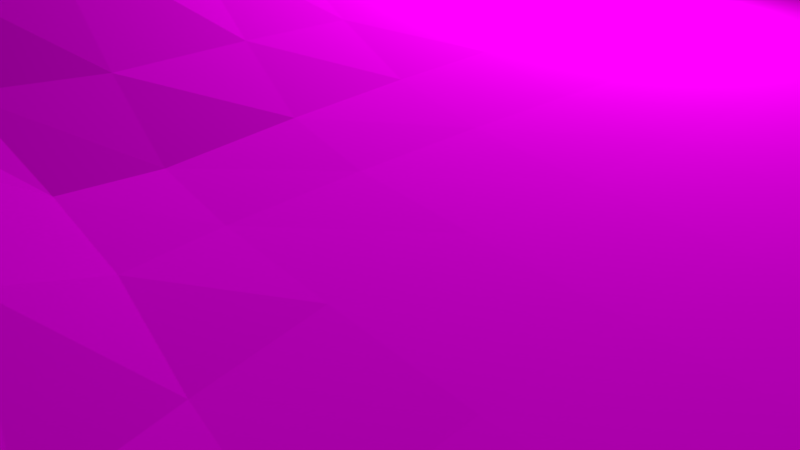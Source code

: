 # Source: ground_.blend  (saved by Blender 2.78.0; exported with 4.5.12 LTS)
import bpy
from mathutils import Matrix  # noqa: F401  (used for matrix-valued properties, if any)

bpy.ops.wm.read_factory_settings(use_empty=True)
scene = bpy.context.scene
scene.name = 'Scene'

# ---- collections
col_collection_1 = bpy.data.collections.new('Collection 1'); scene.collection.children.link(col_collection_1)

# ---- images (referenced by path relative to the original .blend; pixels are not part of the script)
import os
ASSET_DIR = os.environ.get("B2B_ASSET_DIR", "")  # directory of the original .blend (textures are referenced by path, not embedded)
HERE = os.path.dirname(os.path.abspath(__file__))  # packed textures are extracted next to this script under _unpacked/

def load_image(name, relpath, width, height, colorspace="sRGB"):
    """Load a texture the original file referenced (path relative to the .blend, or extracted next to this script)."""
    p = next((c for c in (os.path.join(HERE, relpath), os.path.join(ASSET_DIR, relpath)) if relpath and os.path.exists(c)), "")
    if p:
        img = bpy.data.images.load(p, check_existing=True)
        img.name = name
    else:  # same state as the original file: an image datablock whose file is absent (Cycles renders it pink)
        img = bpy.data.images.new(name, width, height)
        img.source = "FILE"
        img.filepath = "//" + (relpath or name)
    img.colorspace_settings.name = colorspace
    return img
img_ground_rock_bump2_jpg = load_image('ground_rock_bump2.jpg', 'ground_rock_bump2.jpg', 1024, 1024, 'sRGB')
img_ground_rock_jpg = load_image('ground_rock.jpg', 'ground_rock.jpg', 1024, 1024, 'sRGB')
img_photos_2015_09_18_fst_268xz403exj_jpg = load_image('photos-2015-09-18-fst_268xz403exj.jpg', 'photos-2015-09-18-fst_268xz403exj.jpg', 1024, 1024, 'sRGB')

# ---- materials (node trees are filled in below, after node groups)
mat_ground = bpy.data.materials.new('Ground')
mat_ground.alpha_threshold = 0.0
mat_ground.roughness = 0.5
mat_ground_001 = bpy.data.materials.new('Ground.001')
mat_ground_001.alpha_threshold = 0.0
mat_ground_001.roughness = 0.5

# ---- material node trees
mat_ground.use_nodes = True; mat_ground.node_tree.nodes.clear()
_N = mat_ground.node_tree.nodes; _L = mat_ground.node_tree.links
n0 = _N.new('ShaderNodeTexCoord'); n0.name = 'Texture Coordinate'; n0.location = (-180, 360)
n1 = _N.new('ShaderNodeMapping'); n1.name = 'Mapping'; n1.location = (0, 360)
n1.inputs[2].default_value = (0.001745, 0.0, 0.0)
n1.inputs[3].default_value = (5.0, 5.0, 0.0)
n2 = _N.new('ShaderNodeTexImage'); n2.name = 'Image Texture.001'; n2.location = (380, 40)
n2.width = 140
n2.image = img_ground_rock_bump2_jpg
n3 = _N.new('ShaderNodeNormalMap'); n3.name = 'Normal Map'; n3.location = (660, 20)
n3.inputs[0].default_value = -5.0
n4 = _N.new('ShaderNodeTexImage'); n4.name = 'Image Texture'; n4.location = (360, 340)
n4.width = 140
n4.image = img_ground_rock_jpg
n5 = _N.new('ShaderNodeRGBToBW'); n5.name = 'RGB to BW'; n5.location = (580, 520)
n6 = _N.new('ShaderNodeOutputMaterial'); n6.name = 'Material Output'; n6.location = (1520, 300)
n7 = _N.new('ShaderNodeBsdfDiffuse'); n7.name = 'Diffuse BSDF'; n7.location = (1080, 200)
n8 = _N.new('ShaderNodeMixShader'); n8.name = 'Mix Shader'; n8.location = (1340, 440)
n9 = _N.new('ShaderNodeValToRGB'); n9.name = 'ColorRamp'; n9.location = (900, 680)
n9.width = 263
while len(n9.color_ramp.elements) > 1: n9.color_ramp.elements.remove(n9.color_ramp.elements[-1])
n9.color_ramp.elements[0].position = 0.1187; n9.color_ramp.elements[0].color = (0.0, 0.0, 0.0, 1.0)
_e = n9.color_ramp.elements.new(0.4493); _e.color = (1.0, 1.0, 1.0, 1.0)
n10 = _N.new('ShaderNodeRGBCurve'); n10.name = 'RGB Curves'; n10.location = (580, 380)
_c = n10.mapping.curves[3]
while len(_c.points) > 2: _c.points.remove(_c.points[-1])
_c.points[0].location = (0.0, 0.0); _c.points[0].handle_type = 'AUTO'
_c.points[1].location = (0.79091, 0.88125); _c.points[1].handle_type = 'AUTO'
_p = _c.points.new(1.0, 1.0); _p.handle_type = 'AUTO'
n10.mapping.update()
n11 = _N.new('ShaderNodeBsdfAnisotropic'); n11.name = 'Glossy BSDF'; n11.location = (1080, 460)
n11.width = 130
n11.distribution = 'GGX'
n11.inputs[1].default_value = 0.1826
n12 = _N.new('ShaderNodeDisplacement'); n12.name = 'Displacement'; n12.location = (0, 0)
n12.inputs[1].default_value = 0.0
n12.inputs[2].default_value = 0.1
_L.new(n4.outputs[0], n10.inputs[1])
_L.new(n10.outputs[0], n7.inputs[0])
_L.new(n8.outputs[0], n6.inputs[0])
_L.new(n1.outputs[0], n4.inputs[0])
_L.new(n0.outputs[0], n1.inputs[0])
_L.new(n2.outputs[0], n3.inputs[1])
_L.new(n3.outputs[0], n7.inputs[2])
_L.new(n3.outputs[0], n11.inputs[4])
_L.new(n1.outputs[0], n2.inputs[0])
_L.new(n4.outputs[0], n5.inputs[0])
_L.new(n5.outputs[0], n9.inputs[0])
_L.new(n7.outputs[0], n8.inputs[2])
_L.new(n10.outputs[0], n11.inputs[0])
_L.new(n11.outputs[0], n8.inputs[1])
_L.new(n9.outputs[1], n8.inputs[0])
_L.new(n10.outputs[0], n12.inputs[0])
_L.new(n12.outputs[0], n6.inputs[2])
n6.is_active_output = True
mat_ground_001.use_nodes = True; mat_ground_001.node_tree.nodes.clear()
_N = mat_ground_001.node_tree.nodes; _L = mat_ground_001.node_tree.links
n0 = _N.new('ShaderNodeOutputMaterial'); n0.name = 'Material Output'; n0.location = (300, 300)
n1 = _N.new('ShaderNodeTexImage'); n1.name = 'Image Texture'; n1.location = (-240, 360)
n1.width = 140
n1.image = img_photos_2015_09_18_fst_268xz403exj_jpg
n2 = _N.new('ShaderNodeBsdfDiffuse'); n2.name = 'Diffuse BSDF'; n2.location = (40, 340)
_L.new(n2.outputs[0], n0.inputs[0])
_L.new(n1.outputs[0], n2.inputs[0])
n0.is_active_output = True

# ---- world
world_world = bpy.data.worlds.new('World'); scene.world = world_world
world_world.color = (0.05088, 0.05088, 0.05088)
world_world.use_sun_shadow = False
world_world.sun_shadow_jitter_overblur = 0.0
world_world.cycles.sampling_method = 'MANUAL'

# ---- cameras
cam_camera = bpy.data.cameras.new('Camera')
cam_camera.clip_end = 100.0
cam_camera.lens = 35.0
cam_camera.sensor_width = 32.0
cam_camera.sensor_height = 18.0
cam_camera.ortho_scale = 7.314
cam_camera.dof.focus_distance = 0.0

# ---- lights
light_area_001 = bpy.data.lights.new('Area.001', 'AREA')
light_area_001.transmission_factor = 0.0
light_area_001.energy = 785.4
light_area_001.shadow_buffer_clip_start = 0.5
light_area_001.shadow_soft_size = 0.1
light_area_001.shadow_maximum_resolution = 0.006
light_area_001.use_absolute_resolution = True
light_area_001.size = 0.1
light_area_001.size_y = 0.1
light_sun = bpy.data.lights.new('Sun', 'SUN')
light_sun.transmission_factor = 0.0
light_sun.angle = 0.09393
light_sun.energy = 1.0
light_sun.shadow_buffer_clip_start = 0.5
light_sun.shadow_soft_size = 0.047
light_sun.shadow_cascade_max_distance = 1000.0

# ---- meshes
me_plane_001 = bpy.data.meshes.new('Plane.001')
me_plane_001.from_pydata([(-3.06, -3.06, 0.1216), (3.06, -3.06, 0.0), (-3.06, 3.06, 0.0), (3.06, 3.06, 0.02581), (-3.06, 2.504, 0.0008776), (-3.06, 1.947, 0.01545), (-3.06, 1.391, 0.0405), (-3.06, 0.8345, 0.06683), (-3.06, 0.2782, 0.08646), (-3.06, -0.2782, 0.09371), (-3.06, -0.8345, 0.113), (-3.06, -1.391, 0.1827), (-3.06, -1.947, 0.2392), (-3.06, -2.504, 0.2157), (-2.504, -3.06, 0.2683), (-1.947, -3.06, 0.4544), (-1.391, -3.06, 0.5202), (-0.8345, -3.06, 0.3985), (-0.2782, -3.06, 0.1618), (0.2782, -3.06, 0.01376), (0.8345, -3.06, 0.0008776), (1.391, -3.06, 0.0), (1.947, -3.06, 0.0), (2.504, -3.06, 0.0), (3.06, -2.504, 0.0), (3.06, -1.947, 0.0), (3.06, -1.391, 0.0), (3.06, -0.8345, 0.0), (3.06, -0.2782, 0.0), (3.06, 0.2782, 0.0), (3.06, 0.8345, 0.0), (3.06, 1.391, 0.0), (3.06, 1.947, 0.0), (3.06, 2.504, 0.02581), (2.504, 3.06, 0.5781), (1.947, 3.06, 0.5781), (1.391, 3.06, 0.02581), (0.8345, 3.06, 0.0), (0.2782, 3.06, 0.0), (-0.2782, 3.06, 0.0003744), (-0.8345, 3.06, 0.001595), (-1.391, 3.06, 0.001595), (-1.947, 3.06, 0.0003744), (-2.504, 3.06, 0.0), (-2.504, -2.504, 0.4135), (-2.504, -1.947, 0.3975), (-2.504, -1.391, 0.2747), (-2.504, -0.8345, 0.2593), (-2.504, -0.2782, 0.2457), (-2.504, 0.2782, 0.1531), (-2.504, 0.8345, 0.1095), (-2.504, 1.391, 0.07303), (-2.504, 1.947, 0.03611), (-2.504, 2.504, 0.008513), (-1.947, -2.504, 0.6223), (-1.947, -1.947, 0.5704), (-1.947, -1.391, 0.4187), (-1.947, -0.8345, 0.5092), (-1.947, -0.2782, 0.4968), (-1.947, 0.2782, 0.2906), (-1.947, 0.8345, 0.1756), (-1.947, 1.391, 0.1013), (-1.947, 1.947, 0.05538), (-1.947, 2.504, 0.01825), (-1.391, -2.504, 0.6794), (-1.391, -1.947, 0.6152), (-1.391, -1.391, 0.4874), (-1.391, -0.8345, 0.5275), (-1.391, -0.2782, 0.5025), (-1.391, 0.2782, 0.3655), (-1.391, 0.8345, 0.2342), (-1.391, 1.391, 0.1203), (-1.391, 1.947, 0.06683), (-1.391, 2.504, 0.02461), (-0.8345, -2.504, 0.5224), (-0.8345, -1.947, 0.5509), (-0.8345, -1.391, 0.6526), (-0.8345, -0.8345, 0.6635), (-0.8345, -0.2782, 0.5009), (-0.8345, 0.2782, 0.3653), (-0.8345, 0.8345, 0.2342), (-0.8345, 1.391, 0.1203), (-0.8345, 1.947, 0.06683), (-0.8345, 2.504, 0.02461), (-0.2782, -2.504, 0.2911), (-0.2782, -1.947, 0.4847), (-0.2782, -1.391, 0.5212), (-0.2782, -0.8345, 0.535), (-0.2782, -0.2782, 0.3895), (-0.2782, 0.2782, 0.2713), (-0.2782, 0.8345, 0.1756), (-0.2782, 1.391, 0.1013), (-0.2782, 1.947, 0.05538), (-0.2782, 2.504, 0.01825), (0.2782, -2.504, 0.2332), (0.2782, -1.947, 0.5199), (0.2782, -1.391, 0.3196), (0.2782, -0.8345, 0.1681), (0.2782, -0.2782, 0.1756), (0.2782, 0.2782, 0.1531), (0.2782, 0.8345, 0.1095), (0.2782, 1.391, 0.07303), (0.2782, 1.947, 0.03611), (0.2782, 2.504, 0.008513), (0.8345, -2.504, 0.07386), (0.8345, -1.947, 0.2322), (0.8345, -1.391, 0.1263), (0.8345, -0.8345, 0.08646), (0.8345, -0.2782, 0.09371), (0.8345, 0.2782, 0.08646), (0.8345, 0.8345, 0.06683), (0.8345, 1.391, 0.0405), (0.8345, 1.947, 0.01545), (0.8345, 2.504, 0.0008776), (1.391, -2.504, 0.001595), (1.391, -1.947, 0.0129), (1.391, -1.391, 0.02818), (1.391, -0.8345, 0.0405), (1.391, -0.2782, 0.04517), (1.391, 0.2782, 0.0405), (1.391, 0.8345, 0.02818), (1.391, 1.391, 0.0129), (1.391, 1.947, 0.001595), (1.391, 2.504, 0.02581), (1.947, -2.504, 0.0), (1.947, -1.947, 8.319e-05), (1.947, -1.391, 0.003687), (1.947, -0.8345, 0.008513), (1.947, -0.2782, 0.01059), (1.947, 0.2782, 0.008513), (1.947, 0.8345, 0.003687), (1.947, 1.391, 8.319e-05), (1.947, 1.947, 0.02581), (1.947, 2.504, 0.5781), (2.504, -2.504, 0.0), (2.504, -1.947, 0.0), (2.504, -1.391, 0.0), (2.504, -0.8345, 0.0), (2.504, -0.2782, 0.0), (2.504, 0.2782, 0.0), (2.504, 0.8345, 0.0), (2.504, 1.391, 0.0), (2.504, 1.947, 0.02581), (2.504, 2.504, 0.5781), (-3.06, -2.782, 0.1748), (2.782, -3.06, 0.0), (3.06, 2.782, 0.04954), (-2.782, 3.06, 0.0), (-3.06, 2.782, 0.0), (-3.06, 2.225, 0.006252), (-3.06, 1.669, 0.02726), (-3.06, 1.113, 0.05404), (-3.06, 0.5564, 0.07791), (-3.06, -8.234e-08, 0.09186), (-3.06, -0.5564, 0.09449), (-3.06, -1.113, 0.1453), (-3.06, -1.669, 0.2177), (-3.06, -2.225, 0.2383), (-2.782, -3.06, 0.1807), (-2.225, -3.06, 0.3674), (-1.669, -3.06, 0.51), (-1.113, -3.06, 0.483), (-0.5564, -3.06, 0.2823), (5.917e-08, -3.06, 0.0665), (0.5564, -3.06, 0.004011), (1.113, -3.06, 0.0), (1.669, -3.06, 0.0), (2.225, -3.06, 0.0), (3.06, -2.782, 0.0), (3.06, -2.225, 0.0), (3.06, -1.669, 0.0), (3.06, -1.113, 0.0), (3.06, -0.5564, 0.0), (3.06, 3.925e-08, 0.0), (3.06, 0.5564, 0.0), (3.06, 1.113, 0.0), (3.06, 1.669, 0.0), (3.06, 2.225, 0.0004143), (2.782, 3.06, 0.2617), (2.225, 3.06, 0.7209), (1.669, 3.06, 0.2617), (1.113, 3.06, 0.0), (0.5564, 3.06, 0.0), (-6.243e-08, 3.06, 2.182e-06), (-0.5564, 3.06, 0.001037), (-1.113, 3.06, 0.001809), (-1.669, 3.06, 0.001037), (-2.225, 3.06, 2.182e-06), (-2.504, 2.782, 0.001396), (-2.504, -2.782, 0.3564), (-2.504, -2.225, 0.4274), (-2.504, -1.669, 0.3381), (-2.504, -1.113, 0.2545), (-2.504, -0.5564, 0.262), (-2.504, 3.925e-08, 0.1961), (-2.504, 0.5564, 0.1308), (-2.504, 1.113, 0.09186), (-2.504, 1.669, 0.05404), (-2.504, 2.225, 0.02051), (-1.947, 2.782, 0.006252), (-1.947, -2.782, 0.5635), (-1.947, -2.225, 0.6234), (-1.947, -1.669, 0.4835), (-1.947, -1.113, 0.4423), (-1.947, -0.5564, 0.5425), (-1.947, 3.925e-08, 0.3993), (-1.947, 0.5564, 0.2258), (-1.947, 1.113, 0.1308), (-1.947, 1.669, 0.07791), (-1.947, 2.225, 0.03506), (-1.391, 2.782, 0.01005), (-1.391, -2.782, 0.6284), (-1.391, -2.225, 0.6722), (-1.391, -1.669, 0.5484), (-1.391, -1.113, 0.4821), (-1.391, -0.5564, 0.541), (-1.391, 3.925e-08, 0.4384), (-1.391, 0.5564, 0.3032), (-1.391, 1.113, 0.1696), (-1.391, 1.669, 0.09186), (-1.391, 2.225, 0.04397), (-0.8345, 2.782, 0.01005), (-0.8345, -2.782, 0.4811), (-0.8345, -2.225, 0.5288), (-0.8345, -1.669, 0.5899), (-0.8345, -1.113, 0.6856), (-0.8345, -0.5564, 0.5832), (-0.8345, 3.925e-08, 0.4211), (-0.8345, 0.5564, 0.3032), (-0.8345, 1.113, 0.1696), (-0.8345, 1.669, 0.09186), (-0.8345, 2.225, 0.04397), (-0.2782, 2.782, 0.006252), (-0.2782, -2.782, 0.2099), (-0.2782, -2.225, 0.3932), (-0.2782, -1.669, 0.5119), (-0.2782, -1.113, 0.5479), (-0.2782, -0.5564, 0.4623), (-0.2782, 3.925e-08, 0.3145), (-0.2782, 0.5564, 0.2258), (-0.2782, 1.113, 0.1308), (-0.2782, 1.669, 0.07791), (-0.2782, 2.225, 0.03506), (0.2782, 2.782, 0.001396), (0.2782, -2.782, 0.06659), (0.2782, -2.225, 0.4195), (0.2782, -1.669, 0.468), (0.2782, -1.113, 0.1839), (0.2782, -0.5564, 0.1783), (0.2782, 3.925e-08, 0.1696), (0.2782, 0.5564, 0.1308), (0.2782, 1.113, 0.09186), (0.2782, 1.669, 0.05404), (0.2782, 2.225, 0.02051), (0.8345, 2.782, 0.0), (0.8345, -2.782, 0.006565), (0.8345, -2.225, 0.1767), (0.8345, -1.669, 0.2044), (0.8345, -1.113, 0.07832), (0.8345, -0.5564, 0.09186), (0.8345, 3.925e-08, 0.09186), (0.8345, 0.5564, 0.07791), (0.8345, 1.113, 0.05404), (0.8345, 1.669, 0.02726), (0.8345, 2.225, 0.006252), (1.391, 2.782, 0.04954), (1.391, -2.782, 0.0), (1.391, -2.225, 0.006252), (1.391, -1.669, 0.02051), (1.391, -1.113, 0.03506), (1.391, -0.5564, 0.04397), (1.391, 3.925e-08, 0.04397), (1.391, 0.5564, 0.03506), (1.391, 1.113, 0.02051), (1.391, 1.669, 0.006252), (1.391, 2.225, 0.0004143), (1.947, 2.782, 0.7209), (1.947, -2.782, 0.0), (1.947, -2.225, 0.0), (1.947, -1.669, 0.001396), (1.947, -1.113, 0.006252), (1.947, -0.5564, 0.01005), (1.947, 3.925e-08, 0.01005), (1.947, 0.5564, 0.006252), (1.947, 1.113, 0.001396), (1.947, 1.669, 0.0), (1.947, 2.225, 0.2617), (2.504, 2.782, 0.7209), (2.504, -2.782, 0.0), (2.504, -2.225, 0.0), (2.504, -1.669, 0.0), (2.504, -1.113, 0.0), (2.504, -0.5564, 0.0), (2.504, 3.925e-08, 0.0), (2.504, 0.5564, 0.0), (2.504, 1.113, 0.0), (2.504, 1.669, 0.0), (2.504, 2.225, 0.2617), (-2.782, -2.504, 0.3012), (-2.782, -1.947, 0.3058), (-2.782, -1.391, 0.2283), (-2.782, -0.8345, 0.1507), (-2.782, -0.2782, 0.132), (-2.782, 0.2782, 0.1118), (-2.782, 0.8345, 0.08824), (-2.782, 1.391, 0.05674), (-2.782, 1.947, 0.02547), (-2.782, 2.504, 0.004011), (-2.225, -2.504, 0.5276), (-2.225, -1.947, 0.4921), (-2.225, -1.391, 0.3458), (-2.225, -0.8345, 0.4022), (-2.225, -0.2782, 0.3893), (-2.225, 0.2782, 0.2205), (-2.225, 0.8345, 0.139), (-2.225, 1.391, 0.08824), (-2.225, 1.947, 0.04638), (-2.225, 2.504, 0.01351), (-1.669, -2.504, 0.6782), (-1.669, -1.947, 0.6155), (-1.669, -1.391, 0.4594), (-1.669, -0.8345, 0.5403), (-1.669, -0.2782, 0.5293), (-1.669, 0.2782, 0.3381), (-1.669, 0.8345, 0.2099), (-1.669, 1.391, 0.1118), (-1.669, 1.947, 0.06239), (-1.669, 2.504, 0.0221), (-1.113, -2.504, 0.6223), (-1.113, -1.947, 0.5907), (-1.113, -1.391, 0.5764), (-1.113, -0.8345, 0.5773), (-1.113, -0.2782, 0.4856), (-1.113, 0.2782, 0.3794), (-1.113, 0.8345, 0.243), (-1.113, 1.391, 0.1236), (-1.113, 1.947, 0.06835), (-1.113, 2.504, 0.02547), (-0.5564, -2.504, 0.3859), (-0.5564, -1.947, 0.4754), (-0.5564, -1.391, 0.6306), (-0.5564, -0.8345, 0.6666), (-0.5564, -0.2782, 0.4755), (-0.5564, 0.2782, 0.3265), (-0.5564, 0.8345, 0.2099), (-0.5564, 1.391, 0.1118), (-0.5564, 1.947, 0.06239), (-0.5564, 2.504, 0.0221), (5.917e-08, -2.504, 0.264), (2.877e-08, -1.947, 0.5174), (2.877e-08, -1.391, 0.4178), (2.877e-08, -0.8345, 0.3281), (-1.632e-09, -0.2782, 0.2708), (-1.632e-09, 0.2782, 0.2099), (-1.632e-09, 0.8345, 0.139), (-1.632e-09, 1.391, 0.08824), (-3.203e-08, 1.947, 0.04638), (-6.243e-08, 2.504, 0.01351), (0.5564, -2.504, 0.1748), (0.5564, -1.947, 0.4199), (0.5564, -1.391, 0.2388), (0.5564, -0.8345, 0.1118), (0.5564, -0.2782, 0.1236), (0.5564, 0.2782, 0.1118), (0.5564, 0.8345, 0.08824), (0.5564, 1.391, 0.05674), (0.5564, 1.947, 0.02547), (0.5564, 2.504, 0.004011), (1.113, -2.504, 0.007428), (1.113, -1.947, 0.06398), (1.113, -1.391, 0.04677), (1.113, -0.8345, 0.06239), (1.113, -0.2782, 0.06835), (1.113, 0.2782, 0.06239), (1.113, 0.8345, 0.04638), (1.113, 1.391, 0.02547), (1.113, 1.947, 0.007113), (1.113, 2.504, 0.0), (1.669, -2.504, 0.0), (1.669, -1.947, 0.004011), (1.669, -1.391, 0.01351), (1.669, -0.8345, 0.0221), (1.669, -0.2782, 0.02547), (1.669, 0.2782, 0.0221), (1.669, 0.8345, 0.01351), (1.669, 1.391, 0.004011), (1.669, 1.947, 0.0004143), (1.669, 2.504, 0.2617), (2.225, -2.504, 0.0), (2.225, -1.947, 0.0), (2.225, -1.391, 2.182e-06), (2.225, -0.8345, 0.001037), (2.225, -0.2782, 0.001809), (2.225, 0.2782, 0.001037), (2.225, 0.8345, 2.182e-06), (2.225, 1.391, 0.0), (2.225, 1.947, 0.04954), (2.225, 2.504, 0.7209), (2.782, -2.504, 0.0), (2.782, -1.947, 0.0), (2.782, -1.391, 0.0), (2.782, -0.8345, 0.0), (2.782, -0.2782, 0.0), (2.782, 0.2782, 0.0), (2.782, 0.8345, 0.0), (2.782, 1.391, 0.0), (2.782, 1.947, 0.0004143), (2.782, 2.504, 0.2617), (2.782, 2.225, 0.08385), (2.782, 1.669, 0.0), (2.782, 1.113, 0.0), (2.782, 0.5564, 0.0), (2.782, 3.925e-08, 0.0), (2.782, -0.5564, 0.0), (2.782, -1.113, 0.0), (2.782, -1.669, 0.0), (2.782, -2.225, 0.0), (2.782, -2.782, 0.0), (2.225, 2.225, 0.35), (2.225, 1.669, 0.0), (2.225, 1.113, 0.0), (2.225, 0.5564, 0.0003744), (2.225, 3.925e-08, 0.001595), (2.225, -0.5564, 0.001595), (2.225, -1.113, 0.0003744), (2.225, -1.669, 0.0), (2.225, -2.225, 0.0), (2.225, -2.782, 0.0), (1.669, 2.225, 0.08385), (1.669, 1.669, 0.0008776), (1.669, 1.113, 0.008513), (1.669, 0.5564, 0.01825), (1.669, 3.925e-08, 0.02461), (1.669, -0.5564, 0.02461), (1.669, -1.113, 0.01825), (1.669, -1.669, 0.008513), (1.669, -2.225, 0.0008776), (1.669, -2.782, 0.0), (1.113, 2.225, 0.001595), (1.113, 1.669, 0.01545), (1.113, 1.113, 0.03611), (1.113, 0.5564, 0.05538), (1.113, 3.925e-08, 0.06683), (1.113, -0.5564, 0.06683), (1.113, -1.113, 0.05538), (1.113, -1.669, 0.05906), (1.113, -2.225, 0.03803), (1.113, -2.782, 0.001595), (0.5564, 2.225, 0.0129), (0.5564, 1.669, 0.0405), (0.5564, 1.113, 0.07303), (0.5564, 0.5564, 0.1013), (0.5564, 3.925e-08, 0.1203), (0.5564, -0.5564, 0.1203), (0.5564, -1.113, 0.1244), (0.5564, -1.669, 0.3704), (0.5564, -2.225, 0.3369), (0.5564, -2.782, 0.03542), (-4.723e-08, 2.225, 0.02818), (-1.683e-08, 1.669, 0.06683), (-1.632e-09, 1.113, 0.1095), (-1.632e-09, 0.5564, 0.1756), (-1.632e-09, 3.925e-08, 0.2343), (1.357e-08, -0.5564, 0.3059), (2.877e-08, -1.113, 0.3377), (2.877e-08, -1.669, 0.5029), (4.397e-08, -2.225, 0.4204), (5.917e-08, -2.782, 0.1163), (-0.5564, 2.225, 0.0405), (-0.5564, 1.669, 0.08646), (-0.5564, 1.113, 0.1531), (-0.5564, 0.5564, 0.2713), (-0.5564, 3.925e-08, 0.3849), (-0.5564, -0.5564, 0.5707), (-0.5564, -1.113, 0.6903), (-0.5564, -1.669, 0.537), (-0.5564, -2.225, 0.4154), (-0.5564, -2.782, 0.3494), (-1.113, 2.225, 0.04517), (-1.113, 1.669, 0.09371), (-1.113, 1.113, 0.1756), (-1.113, 0.5564, 0.3146), (-1.113, 3.925e-08, 0.4266), (-1.113, -0.5564, 0.5426), (-1.113, -1.113, 0.5803), (-1.113, -1.669, 0.5763), (-1.113, -2.225, 0.6152), (-1.113, -2.782, 0.5769), (-1.669, 2.225, 0.0405), (-1.669, 1.669, 0.08646), (-1.669, 1.113, 0.1531), (-1.669, 0.5564, 0.2713), (-1.669, 3.925e-08, 0.4401), (-1.669, -0.5564, 0.5712), (-1.669, -1.113, 0.4726), (-1.669, -1.669, 0.5305), (-1.669, -2.225, 0.6741), (-1.669, -2.782, 0.6221), (-2.225, 2.225, 0.02818), (-2.225, 1.669, 0.06683), (-2.225, 1.113, 0.1095), (-2.225, 0.5564, 0.1756), (-2.225, 3.925e-08, 0.3077), (-2.225, -0.5564, 0.4194), (-2.225, -1.113, 0.3608), (-2.225, -1.669, 0.4136), (-2.225, -2.225, 0.5348), (-2.225, -2.782, 0.4685), (-2.782, 2.225, 0.0129), (-2.782, 1.669, 0.0405), (-2.782, 1.113, 0.07303), (-2.782, 0.5564, 0.1013), (-2.782, -2.154e-08, 0.1203), (-2.782, -0.5564, 0.1393), (-2.782, -1.113, 0.1802), (-2.782, -1.669, 0.2708), (-2.782, -2.225, 0.321), (-2.782, -2.782, 0.2499), (2.225, 2.782, 0.8889), (1.669, 2.782, 0.35), (1.113, 2.782, 0.0), (0.5564, 2.782, 8.319e-05), (-6.243e-08, 2.782, 0.003687), (-0.5564, 2.782, 0.008513), (-1.113, 2.782, 0.01059), (-1.669, 2.782, 0.008513), (-2.225, 2.782, 0.003687), (-2.782, 2.782, 8.319e-05), (2.782, 2.782, 0.35)], [], [(528, 146, 3, 178), (527, 188, 43, 147), (526, 199, 42, 187), (525, 210, 41, 186), (524, 221, 40, 185), (523, 232, 39, 184), (522, 243, 38, 183), (521, 254, 37, 182), (520, 265, 36, 181), (519, 276, 35, 180), (518, 287, 34, 179), (517, 189, 44, 298), (516, 190, 45, 299), (515, 191, 46, 300), (514, 192, 47, 301), (513, 193, 48, 302), (512, 194, 49, 303), (511, 195, 50, 304), (510, 196, 51, 305), (509, 197, 52, 306), (508, 198, 53, 307), (507, 200, 54, 308), (506, 201, 55, 309), (505, 202, 56, 310), (504, 203, 57, 311), (503, 204, 58, 312), (502, 205, 59, 313), (501, 206, 60, 314), (500, 207, 61, 315), (499, 208, 62, 316), (498, 209, 63, 317), (497, 211, 64, 318), (496, 212, 65, 319), (495, 213, 66, 320), (494, 214, 67, 321), (493, 215, 68, 322), (492, 216, 69, 323), (491, 217, 70, 324), (490, 218, 71, 325), (489, 219, 72, 326), (488, 220, 73, 327), (487, 222, 74, 328), (486, 223, 75, 329), (485, 224, 76, 330), (484, 225, 77, 331), (483, 226, 78, 332), (482, 227, 79, 333), (481, 228, 80, 334), (480, 229, 81, 335), (479, 230, 82, 336), (478, 231, 83, 337), (477, 233, 84, 338), (476, 234, 85, 339), (475, 235, 86, 340), (474, 236, 87, 341), (473, 237, 88, 342), (472, 238, 89, 343), (471, 239, 90, 344), (470, 240, 91, 345), (469, 241, 92, 346), (468, 242, 93, 347), (467, 244, 94, 348), (466, 245, 95, 349), (465, 246, 96, 350), (464, 247, 97, 351), (463, 248, 98, 352), (462, 249, 99, 353), (461, 250, 100, 354), (460, 251, 101, 355), (459, 252, 102, 356), (458, 253, 103, 357), (457, 255, 104, 358), (456, 256, 105, 359), (455, 257, 106, 360), (454, 258, 107, 361), (453, 259, 108, 362), (452, 260, 109, 363), (451, 261, 110, 364), (450, 262, 111, 365), (449, 263, 112, 366), (448, 264, 113, 367), (447, 266, 114, 368), (446, 267, 115, 369), (445, 268, 116, 370), (444, 269, 117, 371), (443, 270, 118, 372), (442, 271, 119, 373), (441, 272, 120, 374), (440, 273, 121, 375), (439, 274, 122, 376), (438, 275, 123, 377), (437, 277, 124, 378), (436, 278, 125, 379), (435, 279, 126, 380), (434, 280, 127, 381), (433, 281, 128, 382), (432, 282, 129, 383), (431, 283, 130, 384), (430, 284, 131, 385), (429, 285, 132, 386), (428, 286, 133, 387), (427, 288, 134, 388), (426, 289, 135, 389), (425, 290, 136, 390), (424, 291, 137, 391), (423, 292, 138, 392), (422, 293, 139, 393), (421, 294, 140, 394), (420, 295, 141, 395), (419, 296, 142, 396), (418, 297, 143, 397), (417, 168, 24, 398), (416, 169, 25, 399), (415, 170, 26, 400), (414, 171, 27, 401), (413, 172, 28, 402), (412, 173, 29, 403), (411, 174, 30, 404), (410, 175, 31, 405), (409, 176, 32, 406), (408, 177, 33, 407), (297, 408, 407, 143), (142, 406, 408, 297), (406, 32, 177, 408), (296, 409, 406, 142), (141, 405, 409, 296), (405, 31, 176, 409), (295, 410, 405, 141), (140, 404, 410, 295), (404, 30, 175, 410), (294, 411, 404, 140), (139, 403, 411, 294), (403, 29, 174, 411), (293, 412, 403, 139), (138, 402, 412, 293), (402, 28, 173, 412), (292, 413, 402, 138), (137, 401, 413, 292), (401, 27, 172, 413), (291, 414, 401, 137), (136, 400, 414, 291), (400, 26, 171, 414), (290, 415, 400, 136), (135, 399, 415, 290), (399, 25, 170, 415), (289, 416, 399, 135), (134, 398, 416, 289), (398, 24, 169, 416), (288, 417, 398, 134), (23, 145, 417, 288), (145, 1, 168, 417), (286, 418, 397, 133), (132, 396, 418, 286), (396, 142, 297, 418), (285, 419, 396, 132), (131, 395, 419, 285), (395, 141, 296, 419), (284, 420, 395, 131), (130, 394, 420, 284), (394, 140, 295, 420), (283, 421, 394, 130), (129, 393, 421, 283), (393, 139, 294, 421), (282, 422, 393, 129), (128, 392, 422, 282), (392, 138, 293, 422), (281, 423, 392, 128), (127, 391, 423, 281), (391, 137, 292, 423), (280, 424, 391, 127), (126, 390, 424, 280), (390, 136, 291, 424), (279, 425, 390, 126), (125, 389, 425, 279), (389, 135, 290, 425), (278, 426, 389, 125), (124, 388, 426, 278), (388, 134, 289, 426), (277, 427, 388, 124), (22, 167, 427, 277), (167, 23, 288, 427), (275, 428, 387, 123), (122, 386, 428, 275), (386, 132, 286, 428), (274, 429, 386, 122), (121, 385, 429, 274), (385, 131, 285, 429), (273, 430, 385, 121), (120, 384, 430, 273), (384, 130, 284, 430), (272, 431, 384, 120), (119, 383, 431, 272), (383, 129, 283, 431), (271, 432, 383, 119), (118, 382, 432, 271), (382, 128, 282, 432), (270, 433, 382, 118), (117, 381, 433, 270), (381, 127, 281, 433), (269, 434, 381, 117), (116, 380, 434, 269), (380, 126, 280, 434), (268, 435, 380, 116), (115, 379, 435, 268), (379, 125, 279, 435), (267, 436, 379, 115), (114, 378, 436, 267), (378, 124, 278, 436), (266, 437, 378, 114), (21, 166, 437, 266), (166, 22, 277, 437), (264, 438, 377, 113), (112, 376, 438, 264), (376, 122, 275, 438), (263, 439, 376, 112), (111, 375, 439, 263), (375, 121, 274, 439), (262, 440, 375, 111), (110, 374, 440, 262), (374, 120, 273, 440), (261, 441, 374, 110), (109, 373, 441, 261), (373, 119, 272, 441), (260, 442, 373, 109), (108, 372, 442, 260), (372, 118, 271, 442), (259, 443, 372, 108), (107, 371, 443, 259), (371, 117, 270, 443), (258, 444, 371, 107), (106, 370, 444, 258), (370, 116, 269, 444), (257, 445, 370, 106), (105, 369, 445, 257), (369, 115, 268, 445), (256, 446, 369, 105), (104, 368, 446, 256), (368, 114, 267, 446), (255, 447, 368, 104), (20, 165, 447, 255), (165, 21, 266, 447), (253, 448, 367, 103), (102, 366, 448, 253), (366, 112, 264, 448), (252, 449, 366, 102), (101, 365, 449, 252), (365, 111, 263, 449), (251, 450, 365, 101), (100, 364, 450, 251), (364, 110, 262, 450), (250, 451, 364, 100), (99, 363, 451, 250), (363, 109, 261, 451), (249, 452, 363, 99), (98, 362, 452, 249), (362, 108, 260, 452), (248, 453, 362, 98), (97, 361, 453, 248), (361, 107, 259, 453), (247, 454, 361, 97), (96, 360, 454, 247), (360, 106, 258, 454), (246, 455, 360, 96), (95, 359, 455, 246), (359, 105, 257, 455), (245, 456, 359, 95), (94, 358, 456, 245), (358, 104, 256, 456), (244, 457, 358, 94), (19, 164, 457, 244), (164, 20, 255, 457), (242, 458, 357, 93), (92, 356, 458, 242), (356, 102, 253, 458), (241, 459, 356, 92), (91, 355, 459, 241), (355, 101, 252, 459), (240, 460, 355, 91), (90, 354, 460, 240), (354, 100, 251, 460), (239, 461, 354, 90), (89, 353, 461, 239), (353, 99, 250, 461), (238, 462, 353, 89), (88, 352, 462, 238), (352, 98, 249, 462), (237, 463, 352, 88), (87, 351, 463, 237), (351, 97, 248, 463), (236, 464, 351, 87), (86, 350, 464, 236), (350, 96, 247, 464), (235, 465, 350, 86), (85, 349, 465, 235), (349, 95, 246, 465), (234, 466, 349, 85), (84, 348, 466, 234), (348, 94, 245, 466), (233, 467, 348, 84), (18, 163, 467, 233), (163, 19, 244, 467), (231, 468, 347, 83), (82, 346, 468, 231), (346, 92, 242, 468), (230, 469, 346, 82), (81, 345, 469, 230), (345, 91, 241, 469), (229, 470, 345, 81), (80, 344, 470, 229), (344, 90, 240, 470), (228, 471, 344, 80), (79, 343, 471, 228), (343, 89, 239, 471), (227, 472, 343, 79), (78, 342, 472, 227), (342, 88, 238, 472), (226, 473, 342, 78), (77, 341, 473, 226), (341, 87, 237, 473), (225, 474, 341, 77), (76, 340, 474, 225), (340, 86, 236, 474), (224, 475, 340, 76), (75, 339, 475, 224), (339, 85, 235, 475), (223, 476, 339, 75), (74, 338, 476, 223), (338, 84, 234, 476), (222, 477, 338, 74), (17, 162, 477, 222), (162, 18, 233, 477), (220, 478, 337, 73), (72, 336, 478, 220), (336, 82, 231, 478), (219, 479, 336, 72), (71, 335, 479, 219), (335, 81, 230, 479), (218, 480, 335, 71), (70, 334, 480, 218), (334, 80, 229, 480), (217, 481, 334, 70), (69, 333, 481, 217), (333, 79, 228, 481), (216, 482, 333, 69), (68, 332, 482, 216), (332, 78, 227, 482), (215, 483, 332, 68), (67, 331, 483, 215), (331, 77, 226, 483), (214, 484, 331, 67), (66, 330, 484, 214), (330, 76, 225, 484), (213, 485, 330, 66), (65, 329, 485, 213), (329, 75, 224, 485), (212, 486, 329, 65), (64, 328, 486, 212), (328, 74, 223, 486), (211, 487, 328, 64), (16, 161, 487, 211), (161, 17, 222, 487), (209, 488, 327, 63), (62, 326, 488, 209), (326, 72, 220, 488), (208, 489, 326, 62), (61, 325, 489, 208), (325, 71, 219, 489), (207, 490, 325, 61), (60, 324, 490, 207), (324, 70, 218, 490), (206, 491, 324, 60), (59, 323, 491, 206), (323, 69, 217, 491), (205, 492, 323, 59), (58, 322, 492, 205), (322, 68, 216, 492), (204, 493, 322, 58), (57, 321, 493, 204), (321, 67, 215, 493), (203, 494, 321, 57), (56, 320, 494, 203), (320, 66, 214, 494), (202, 495, 320, 56), (55, 319, 495, 202), (319, 65, 213, 495), (201, 496, 319, 55), (54, 318, 496, 201), (318, 64, 212, 496), (200, 497, 318, 54), (15, 160, 497, 200), (160, 16, 211, 497), (198, 498, 317, 53), (52, 316, 498, 198), (316, 62, 209, 498), (197, 499, 316, 52), (51, 315, 499, 197), (315, 61, 208, 499), (196, 500, 315, 51), (50, 314, 500, 196), (314, 60, 207, 500), (195, 501, 314, 50), (49, 313, 501, 195), (313, 59, 206, 501), (194, 502, 313, 49), (48, 312, 502, 194), (312, 58, 205, 502), (193, 503, 312, 48), (47, 311, 503, 193), (311, 57, 204, 503), (192, 504, 311, 47), (46, 310, 504, 192), (310, 56, 203, 504), (191, 505, 310, 46), (45, 309, 505, 191), (309, 55, 202, 505), (190, 506, 309, 45), (44, 308, 506, 190), (308, 54, 201, 506), (189, 507, 308, 44), (14, 159, 507, 189), (159, 15, 200, 507), (149, 508, 307, 4), (5, 306, 508, 149), (306, 52, 198, 508), (150, 509, 306, 5), (6, 305, 509, 150), (305, 51, 197, 509), (151, 510, 305, 6), (7, 304, 510, 151), (304, 50, 196, 510), (152, 511, 304, 7), (8, 303, 511, 152), (303, 49, 195, 511), (153, 512, 303, 8), (9, 302, 512, 153), (302, 48, 194, 512), (154, 513, 302, 9), (10, 301, 513, 154), (301, 47, 193, 513), (155, 514, 301, 10), (11, 300, 514, 155), (300, 46, 192, 514), (156, 515, 300, 11), (12, 299, 515, 156), (299, 45, 191, 515), (157, 516, 299, 12), (13, 298, 516, 157), (298, 44, 190, 516), (144, 517, 298, 13), (0, 158, 517, 144), (158, 14, 189, 517), (276, 518, 179, 35), (133, 397, 518, 276), (397, 143, 287, 518), (265, 519, 180, 36), (123, 387, 519, 265), (387, 133, 276, 519), (254, 520, 181, 37), (113, 377, 520, 254), (377, 123, 265, 520), (243, 521, 182, 38), (103, 367, 521, 243), (367, 113, 254, 521), (232, 522, 183, 39), (93, 357, 522, 232), (357, 103, 243, 522), (221, 523, 184, 40), (83, 347, 523, 221), (347, 93, 232, 523), (210, 524, 185, 41), (73, 337, 524, 210), (337, 83, 221, 524), (199, 525, 186, 42), (63, 327, 525, 199), (327, 73, 210, 525), (188, 526, 187, 43), (53, 317, 526, 188), (317, 63, 199, 526), (148, 527, 147, 2), (4, 307, 527, 148), (307, 53, 188, 527), (287, 528, 178, 34), (143, 407, 528, 287), (407, 33, 146, 528)])
_uv = me_plane_001.uv_layers.new(name='UVMap')
_uv.uv.foreach_set('vector', [0.6363, 0.9545, 0.6666, 0.9545, 0.6666, 0.9999, 0.6363, 0.9999, 0.03038, 0.9545, 0.06068, 0.9545, 0.06068, 0.9999, 0.03038, 0.9999, 0.09098, 0.9545, 0.1213, 0.9545, 0.1213, 0.9999, 0.09098, 0.9999, 0.1516, 0.9545, 0.1819, 0.9545, 0.1819, 0.9999, 0.1516, 0.9999, 0.2122, 0.9545, 0.2425, 0.9545, 0.2425, 0.9999, 0.2122, 0.9999, 0.2728, 0.9545, 0.3031, 0.9545, 0.3031, 0.9999, 0.2728, 0.9999, 0.3334, 0.9545, 0.3637, 0.9545, 0.3637, 0.9999, 0.3334, 0.9999, 0.394, 0.9545, 0.4243, 0.9545, 0.4243, 0.9999, 0.394, 0.9999, 0.4546, 0.9545, 0.4849, 0.9545, 0.4849, 0.9999, 0.4546, 0.9999, 0.5151, 0.9545, 0.5454, 0.9545, 0.5454, 0.9999, 0.5151, 0.9999, 0.5757, 0.9545, 0.606, 0.9545, 0.606, 0.9999, 0.5757, 0.9999, 0.03038, 0.04553, 0.06068, 0.04553, 0.06068, 0.09098, 0.03038, 0.09098, 0.03038, 0.1364, 0.06068, 0.1364, 0.06068, 0.1819, 0.03038, 0.1819, 0.03038, 0.2273, 0.06068, 0.2273, 0.06068, 0.2728, 0.03038, 0.2728, 0.03038, 0.3182, 0.06068, 0.3182, 0.06068, 0.3637, 0.03038, 0.3637, 0.03038, 0.4091, 0.06068, 0.4091, 0.06068, 0.4546, 0.03038, 0.4546, 0.03038, 0.5, 0.06068, 0.5, 0.06068, 0.5454, 0.03038, 0.5454, 0.03038, 0.5909, 0.06068, 0.5909, 0.06068, 0.6363, 0.03038, 0.6363, 0.03038, 0.6818, 0.06068, 0.6818, 0.06068, 0.7272, 0.03038, 0.7272, 0.03038, 0.7727, 0.06068, 0.7727, 0.06068, 0.8181, 0.03038, 0.8181, 0.03038, 0.8636, 0.06068, 0.8636, 0.06068, 0.909, 0.03038, 0.909, 0.09098, 0.04553, 0.1213, 0.04553, 0.1213, 0.09098, 0.09098, 0.09098, 0.09098, 0.1364, 0.1213, 0.1364, 0.1213, 0.1819, 0.09098, 0.1819, 0.09098, 0.2273, 0.1213, 0.2273, 0.1213, 0.2728, 0.09098, 0.2728, 0.09098, 0.3182, 0.1213, 0.3182, 0.1213, 0.3637, 0.09098, 0.3637, 0.09098, 0.4091, 0.1213, 0.4091, 0.1213, 0.4546, 0.09098, 0.4546, 0.09098, 0.5, 0.1213, 0.5, 0.1213, 0.5454, 0.09098, 0.5454, 0.09098, 0.5909, 0.1213, 0.5909, 0.1213, 0.6363, 0.09098, 0.6363, 0.09098, 0.6818, 0.1213, 0.6818, 0.1213, 0.7272, 0.09098, 0.7272, 0.09098, 0.7727, 0.1213, 0.7727, 0.1213, 0.8181, 0.09098, 0.8181, 0.09098, 0.8636, 0.1213, 0.8636, 0.1213, 0.909, 0.09098, 0.909, 0.1516, 0.04553, 0.1819, 0.04553, 0.1819, 0.09098, 0.1516, 0.09098, 0.1516, 0.1364, 0.1819, 0.1364, 0.1819, 0.1819, 0.1516, 0.1819, 0.1516, 0.2273, 0.1819, 0.2273, 0.1819, 0.2728, 0.1516, 0.2728, 0.1516, 0.3182, 0.1819, 0.3182, 0.1819, 0.3637, 0.1516, 0.3637, 0.1516, 0.4091, 0.1819, 0.4091, 0.1819, 0.4546, 0.1516, 0.4546, 0.1516, 0.5, 0.1819, 0.5, 0.1819, 0.5454, 0.1516, 0.5454, 0.1516, 0.5909, 0.1819, 0.5909, 0.1819, 0.6363, 0.1516, 0.6363, 0.1516, 0.6818, 0.1819, 0.6818, 0.1819, 0.7272, 0.1516, 0.7272, 0.1516, 0.7727, 0.1819, 0.7727, 0.1819, 0.8181, 0.1516, 0.8181, 0.1516, 0.8636, 0.1819, 0.8636, 0.1819, 0.909, 0.1516, 0.909, 0.2122, 0.04553, 0.2425, 0.04553, 0.2425, 0.09098, 0.2122, 0.09098, 0.2122, 0.1364, 0.2425, 0.1364, 0.2425, 0.1819, 0.2122, 0.1819, 0.2122, 0.2273, 0.2425, 0.2273, 0.2425, 0.2728, 0.2122, 0.2728, 0.2122, 0.3182, 0.2425, 0.3182, 0.2425, 0.3637, 0.2122, 0.3637, 0.2122, 0.4091, 0.2425, 0.4091, 0.2425, 0.4546, 0.2122, 0.4546, 0.2122, 0.5, 0.2425, 0.5, 0.2425, 0.5454, 0.2122, 0.5454, 0.2122, 0.5909, 0.2425, 0.5909, 0.2425, 0.6363, 0.2122, 0.6363, 0.2122, 0.6818, 0.2425, 0.6818, 0.2425, 0.7272, 0.2122, 0.7272, 0.2122, 0.7727, 0.2425, 0.7727, 0.2425, 0.8181, 0.2122, 0.8181, 0.2122, 0.8636, 0.2425, 0.8636, 0.2425, 0.909, 0.2122, 0.909, 0.2728, 0.04553, 0.3031, 0.04553, 0.3031, 0.09098, 0.2728, 0.09098, 0.2728, 0.1364, 0.3031, 0.1364, 0.3031, 0.1819, 0.2728, 0.1819, 0.2728, 0.2273, 0.3031, 0.2273, 0.3031, 0.2728, 0.2728, 0.2728, 0.2728, 0.3182, 0.3031, 0.3182, 0.3031, 0.3637, 0.2728, 0.3637, 0.2728, 0.4091, 0.3031, 0.4091, 0.3031, 0.4546, 0.2728, 0.4546, 0.2728, 0.5, 0.3031, 0.5, 0.3031, 0.5454, 0.2728, 0.5454, 0.2728, 0.5909, 0.3031, 0.5909, 0.3031, 0.6363, 0.2728, 0.6363, 0.2728, 0.6818, 0.3031, 0.6818, 0.3031, 0.7272, 0.2728, 0.7272, 0.2728, 0.7727, 0.3031, 0.7727, 0.3031, 0.8181, 0.2728, 0.8181, 0.2728, 0.8636, 0.3031, 0.8636, 0.3031, 0.909, 0.2728, 0.909, 0.3334, 0.04553, 0.3637, 0.04553, 0.3637, 0.09098, 0.3334, 0.09098, 0.3334, 0.1364, 0.3637, 0.1364, 0.3637, 0.1819, 0.3334, 0.1819, 0.3334, 0.2273, 0.3637, 0.2273, 0.3637, 0.2728, 0.3334, 0.2728, 0.3334, 0.3182, 0.3637, 0.3182, 0.3637, 0.3637, 0.3334, 0.3637, 0.3334, 0.4091, 0.3637, 0.4091, 0.3637, 0.4546, 0.3334, 0.4546, 0.3334, 0.5, 0.3637, 0.5, 0.3637, 0.5454, 0.3334, 0.5454, 0.3334, 0.5909, 0.3637, 0.5909, 0.3637, 0.6363, 0.3334, 0.6363, 0.3334, 0.6818, 0.3637, 0.6818, 0.3637, 0.7272, 0.3334, 0.7272, 0.3334, 0.7727, 0.3637, 0.7727, 0.3637, 0.8181, 0.3334, 0.8181, 0.3334, 0.8636, 0.3637, 0.8636, 0.3637, 0.909, 0.3334, 0.909, 0.394, 0.04553, 0.4243, 0.04553, 0.4243, 0.09098, 0.394, 0.09098, 0.394, 0.1364, 0.4243, 0.1364, 0.4243, 0.1819, 0.394, 0.1819, 0.394, 0.2273, 0.4243, 0.2273, 0.4243, 0.2728, 0.394, 0.2728, 0.394, 0.3182, 0.4243, 0.3182, 0.4243, 0.3637, 0.394, 0.3637, 0.394, 0.4091, 0.4243, 0.4091, 0.4243, 0.4546, 0.394, 0.4546, 0.394, 0.5, 0.4243, 0.5, 0.4243, 0.5454, 0.394, 0.5454, 0.394, 0.5909, 0.4243, 0.5909, 0.4243, 0.6363, 0.394, 0.6363, 0.394, 0.6818, 0.4243, 0.6818, 0.4243, 0.7272, 0.394, 0.7272, 0.394, 0.7727, 0.4243, 0.7727, 0.4243, 0.8181, 0.394, 0.8181, 0.394, 0.8636, 0.4243, 0.8636, 0.4243, 0.909, 0.394, 0.909, 0.4546, 0.04553, 0.4849, 0.04553, 0.4849, 0.09098, 0.4546, 0.09098, 0.4546, 0.1364, 0.4849, 0.1364, 0.4849, 0.1819, 0.4546, 0.1819, 0.4546, 0.2273, 0.4849, 0.2273, 0.4849, 0.2728, 0.4546, 0.2728, 0.4546, 0.3182, 0.4849, 0.3182, 0.4849, 0.3637, 0.4546, 0.3637, 0.4546, 0.4091, 0.4849, 0.4091, 0.4849, 0.4546, 0.4546, 0.4546, 0.4546, 0.5, 0.4849, 0.5, 0.4849, 0.5454, 0.4546, 0.5454, 0.4546, 0.5909, 0.4849, 0.5909, 0.4849, 0.6363, 0.4546, 0.6363, 0.4546, 0.6818, 0.4849, 0.6818, 0.4849, 0.7272, 0.4546, 0.7272, 0.4546, 0.7727, 0.4849, 0.7727, 0.4849, 0.8181, 0.4546, 0.8181, 0.4546, 0.8636, 0.4849, 0.8636, 0.4849, 0.909, 0.4546, 0.909, 0.5151, 0.04553, 0.5454, 0.04553, 0.5454, 0.09098, 0.5151, 0.09098, 0.5151, 0.1364, 0.5454, 0.1364, 0.5454, 0.1819, 0.5151, 0.1819, 0.5151, 0.2273, 0.5454, 0.2273, 0.5454, 0.2728, 0.5151, 0.2728, 0.5151, 0.3182, 0.5454, 0.3182, 0.5454, 0.3637, 0.5151, 0.3637, 0.5151, 0.4091, 0.5454, 0.4091, 0.5454, 0.4546, 0.5151, 0.4546, 0.5151, 0.5, 0.5454, 0.5, 0.5454, 0.5454, 0.5151, 0.5454, 0.5151, 0.5909, 0.5454, 0.5909, 0.5454, 0.6363, 0.5151, 0.6363, 0.5151, 0.6818, 0.5454, 0.6818, 0.5454, 0.7272, 0.5151, 0.7272, 0.5151, 0.7727, 0.5454, 0.7727, 0.5454, 0.8181, 0.5151, 0.8181, 0.5151, 0.8636, 0.5454, 0.8636, 0.5454, 0.909, 0.5151, 0.909, 0.5757, 0.04553, 0.606, 0.04553, 0.606, 0.09098, 0.5757, 0.09098, 0.5757, 0.1364, 0.606, 0.1364, 0.606, 0.1819, 0.5757, 0.1819, 0.5757, 0.2273, 0.606, 0.2273, 0.606, 0.2728, 0.5757, 0.2728, 0.5757, 0.3182, 0.606, 0.3182, 0.606, 0.3637, 0.5757, 0.3637, 0.5757, 0.4091, 0.606, 0.4091, 0.606, 0.4546, 0.5757, 0.4546, 0.5757, 0.5, 0.606, 0.5, 0.606, 0.5454, 0.5757, 0.5454, 0.5757, 0.5909, 0.606, 0.5909, 0.606, 0.6363, 0.5757, 0.6363, 0.5757, 0.6818, 0.606, 0.6818, 0.606, 0.7272, 0.5757, 0.7272, 0.5757, 0.7727, 0.606, 0.7727, 0.606, 0.8181, 0.5757, 0.8181, 0.5757, 0.8636, 0.606, 0.8636, 0.606, 0.909, 0.5757, 0.909, 0.6363, 0.04553, 0.6666, 0.04553, 0.6666, 0.09098, 0.6363, 0.09098, 0.6363, 0.1364, 0.6666, 0.1364, 0.6666, 0.1819, 0.6363, 0.1819, 0.6363, 0.2273, 0.6666, 0.2273, 0.6666, 0.2728, 0.6363, 0.2728, 0.6363, 0.3182, 0.6666, 0.3182, 0.6666, 0.3637, 0.6363, 0.3637, 0.6363, 0.4091, 0.6666, 0.4091, 0.6666, 0.4546, 0.6363, 0.4546, 0.6363, 0.5, 0.6666, 0.5, 0.6666, 0.5454, 0.6363, 0.5454, 0.6363, 0.5909, 0.6666, 0.5909, 0.6666, 0.6363, 0.6363, 0.6363, 0.6363, 0.6818, 0.6666, 0.6818, 0.6666, 0.7272, 0.6363, 0.7272, 0.6363, 0.7727, 0.6666, 0.7727, 0.6666, 0.8181, 0.6363, 0.8181, 0.6363, 0.8636, 0.6666, 0.8636, 0.6666, 0.909, 0.6363, 0.909, 0.606, 0.8636, 0.6363, 0.8636, 0.6363, 0.909, 0.606, 0.909, 0.606, 0.8181, 0.6363, 0.8181, 0.6363, 0.8636, 0.606, 0.8636, 0.6363, 0.8181, 0.6666, 0.8181, 0.6666, 0.8636, 0.6363, 0.8636, 0.606, 0.7727, 0.6363, 0.7727, 0.6363, 0.8181, 0.606, 0.8181, 0.606, 0.7272, 0.6363, 0.7272, 0.6363, 0.7727, 0.606, 0.7727, 0.6363, 0.7272, 0.6666, 0.7272, 0.6666, 0.7727, 0.6363, 0.7727, 0.606, 0.6818, 0.6363, 0.6818, 0.6363, 0.7272, 0.606, 0.7272, 0.606, 0.6363, 0.6363, 0.6363, 0.6363, 0.6818, 0.606, 0.6818, 0.6363, 0.6363, 0.6666, 0.6363, 0.6666, 0.6818, 0.6363, 0.6818, 0.606, 0.5909, 0.6363, 0.5909, 0.6363, 0.6363, 0.606, 0.6363, 0.606, 0.5454, 0.6363, 0.5454, 0.6363, 0.5909, 0.606, 0.5909, 0.6363, 0.5454, 0.6666, 0.5454, 0.6666, 0.5909, 0.6363, 0.5909, 0.606, 0.5, 0.6363, 0.5, 0.6363, 0.5454, 0.606, 0.5454, 0.606, 0.4546, 0.6363, 0.4546, 0.6363, 0.5, 0.606, 0.5, 0.6363, 0.4546, 0.6666, 0.4546, 0.6666, 0.5, 0.6363, 0.5, 0.606, 0.4091, 0.6363, 0.4091, 0.6363, 0.4546, 0.606, 0.4546, 0.606, 0.3637, 0.6363, 0.3637, 0.6363, 0.4091, 0.606, 0.4091, 0.6363, 0.3637, 0.6666, 0.3637, 0.6666, 0.4091, 0.6363, 0.4091, 0.606, 0.3182, 0.6363, 0.3182, 0.6363, 0.3637, 0.606, 0.3637, 0.606, 0.2728, 0.6363, 0.2728, 0.6363, 0.3182, 0.606, 0.3182, 0.6363, 0.2728, 0.6666, 0.2728, 0.6666, 0.3182, 0.6363, 0.3182, 0.606, 0.2273, 0.6363, 0.2273, 0.6363, 0.2728, 0.606, 0.2728, 0.606, 0.1819, 0.6363, 0.1819, 0.6363, 0.2273, 0.606, 0.2273, 0.6363, 0.1819, 0.6666, 0.1819, 0.6666, 0.2273, 0.6363, 0.2273, 0.606, 0.1364, 0.6363, 0.1364, 0.6363, 0.1819, 0.606, 0.1819, 0.606, 0.09098, 0.6363, 0.09098, 0.6363, 0.1364, 0.606, 0.1364, 0.6363, 0.09098, 0.6666, 0.09098, 0.6666, 0.1364, 0.6363, 0.1364, 0.606, 0.04553, 0.6363, 0.04553, 0.6363, 0.09098, 0.606, 0.09098, 0.606, 8.186e-05, 0.6363, 8.177e-05, 0.6363, 0.04553, 0.606, 0.04553, 0.6363, 8.177e-05, 0.6666, 8.164e-05, 0.6666, 0.04553, 0.6363, 0.04553, 0.5454, 0.8636, 0.5757, 0.8636, 0.5757, 0.909, 0.5454, 0.909, 0.5454, 0.8181, 0.5757, 0.8181, 0.5757, 0.8636, 0.5454, 0.8636, 0.5757, 0.8181, 0.606, 0.8181, 0.606, 0.8636, 0.5757, 0.8636, 0.5454, 0.7727, 0.5757, 0.7727, 0.5757, 0.8181, 0.5454, 0.8181, 0.5454, 0.7272, 0.5757, 0.7272, 0.5757, 0.7727, 0.5454, 0.7727, 0.5757, 0.7272, 0.606, 0.7272, 0.606, 0.7727, 0.5757, 0.7727, 0.5454, 0.6818, 0.5757, 0.6818, 0.5757, 0.7272, 0.5454, 0.7272, 0.5454, 0.6363, 0.5757, 0.6363, 0.5757, 0.6818, 0.5454, 0.6818, 0.5757, 0.6363, 0.606, 0.6363, 0.606, 0.6818, 0.5757, 0.6818, 0.5454, 0.5909, 0.5757, 0.5909, 0.5757, 0.6363, 0.5454, 0.6363, 0.5454, 0.5454, 0.5757, 0.5454, 0.5757, 0.5909, 0.5454, 0.5909, 0.5757, 0.5454, 0.606, 0.5454, 0.606, 0.5909, 0.5757, 0.5909, 0.5454, 0.5, 0.5757, 0.5, 0.5757, 0.5454, 0.5454, 0.5454, 0.5454, 0.4546, 0.5757, 0.4546, 0.5757, 0.5, 0.5454, 0.5, 0.5757, 0.4546, 0.606, 0.4546, 0.606, 0.5, 0.5757, 0.5, 0.5454, 0.4091, 0.5757, 0.4091, 0.5757, 0.4546, 0.5454, 0.4546, 0.5454, 0.3637, 0.5757, 0.3637, 0.5757, 0.4091, 0.5454, 0.4091, 0.5757, 0.3637, 0.606, 0.3637, 0.606, 0.4091, 0.5757, 0.4091, 0.5454, 0.3182, 0.5757, 0.3182, 0.5757, 0.3637, 0.5454, 0.3637, 0.5454, 0.2728, 0.5757, 0.2728, 0.5757, 0.3182, 0.5454, 0.3182, 0.5757, 0.2728, 0.606, 0.2728, 0.606, 0.3182, 0.5757, 0.3182, 0.5454, 0.2273, 0.5757, 0.2273, 0.5757, 0.2728, 0.5454, 0.2728, 0.5454, 0.1819, 0.5757, 0.1819, 0.5757, 0.2273, 0.5454, 0.2273, 0.5757, 0.1819, 0.606, 0.1819, 0.606, 0.2273, 0.5757, 0.2273, 0.5454, 0.1364, 0.5757, 0.1364, 0.5757, 0.1819, 0.5454, 0.1819, 0.5454, 0.09098, 0.5757, 0.09098, 0.5757, 0.1364, 0.5454, 0.1364, 0.5757, 0.09098, 0.606, 0.09098, 0.606, 0.1364, 0.5757, 0.1364, 0.5454, 0.04553, 0.5757, 0.04553, 0.5757, 0.09098, 0.5454, 0.09098, 0.5454, 8.217e-05, 0.5757, 8.204e-05, 0.5757, 0.04553, 0.5454, 0.04553, 0.5757, 8.204e-05, 0.606, 8.186e-05, 0.606, 0.04553, 0.5757, 0.04553, 0.4849, 0.8636, 0.5151, 0.8636, 0.5151, 0.909, 0.4849, 0.909, 0.4849, 0.8181, 0.5151, 0.8181, 0.5151, 0.8636, 0.4849, 0.8636, 0.5151, 0.8181, 0.5454, 0.8181, 0.5454, 0.8636, 0.5151, 0.8636, 0.4849, 0.7727, 0.5151, 0.7727, 0.5151, 0.8181, 0.4849, 0.8181, 0.4849, 0.7272, 0.5151, 0.7272, 0.5151, 0.7727, 0.4849, 0.7727, 0.5151, 0.7272, 0.5454, 0.7272, 0.5454, 0.7727, 0.5151, 0.7727, 0.4849, 0.6818, 0.5151, 0.6818, 0.5151, 0.7272, 0.4849, 0.7272, 0.4849, 0.6363, 0.5151, 0.6363, 0.5151, 0.6818, 0.4849, 0.6818, 0.5151, 0.6363, 0.5454, 0.6363, 0.5454, 0.6818, 0.5151, 0.6818, 0.4849, 0.5909, 0.5151, 0.5909, 0.5151, 0.6363, 0.4849, 0.6363, 0.4849, 0.5454, 0.5151, 0.5454, 0.5151, 0.5909, 0.4849, 0.5909, 0.5151, 0.5454, 0.5454, 0.5454, 0.5454, 0.5909, 0.5151, 0.5909, 0.4849, 0.5, 0.5151, 0.5, 0.5151, 0.5454, 0.4849, 0.5454, 0.4849, 0.4546, 0.5151, 0.4546, 0.5151, 0.5, 0.4849, 0.5, 0.5151, 0.4546, 0.5454, 0.4546, 0.5454, 0.5, 0.5151, 0.5, 0.4849, 0.4091, 0.5151, 0.4091, 0.5151, 0.4546, 0.4849, 0.4546, 0.4849, 0.3637, 0.5151, 0.3637, 0.5151, 0.4091, 0.4849, 0.4091, 0.5151, 0.3637, 0.5454, 0.3637, 0.5454, 0.4091, 0.5151, 0.4091, 0.4849, 0.3182, 0.5151, 0.3182, 0.5151, 0.3637, 0.4849, 0.3637, 0.4849, 0.2728, 0.5151, 0.2728, 0.5151, 0.3182, 0.4849, 0.3182, 0.5151, 0.2728, 0.5454, 0.2728, 0.5454, 0.3182, 0.5151, 0.3182, 0.4849, 0.2273, 0.5151, 0.2273, 0.5151, 0.2728, 0.4849, 0.2728, 0.4849, 0.1819, 0.5151, 0.1819, 0.5151, 0.2273, 0.4849, 0.2273, 0.5151, 0.1819, 0.5454, 0.1819, 0.5454, 0.2273, 0.5151, 0.2273, 0.4849, 0.1364, 0.5151, 0.1364, 0.5151, 0.1819, 0.4849, 0.1819, 0.4849, 0.09098, 0.5151, 0.09098, 0.5151, 0.1364, 0.4849, 0.1364, 0.5151, 0.09098, 0.5454, 0.09098, 0.5454, 0.1364, 0.5151, 0.1364, 0.4849, 0.04553, 0.5151, 0.04553, 0.5151, 0.09098, 0.4849, 0.09098, 0.4849, 8.249e-05, 0.5151, 8.226e-05, 0.5151, 0.04553, 0.4849, 0.04553, 0.5151, 8.226e-05, 0.5454, 8.217e-05, 0.5454, 0.04553, 0.5151, 0.04553, 0.4243, 0.8636, 0.4546, 0.8636, 0.4546, 0.909, 0.4243, 0.909, 0.4243, 0.8181, 0.4546, 0.8181, 0.4546, 0.8636, 0.4243, 0.8636, 0.4546, 0.8181, 0.4849, 0.8181, 0.4849, 0.8636, 0.4546, 0.8636, 0.4243, 0.7727, 0.4546, 0.7727, 0.4546, 0.8181, 0.4243, 0.8181, 0.4243, 0.7272, 0.4546, 0.7272, 0.4546, 0.7727, 0.4243, 0.7727, 0.4546, 0.7272, 0.4849, 0.7272, 0.4849, 0.7727, 0.4546, 0.7727, 0.4243, 0.6818, 0.4546, 0.6818, 0.4546, 0.7272, 0.4243, 0.7272, 0.4243, 0.6363, 0.4546, 0.6363, 0.4546, 0.6818, 0.4243, 0.6818, 0.4546, 0.6363, 0.4849, 0.6363, 0.4849, 0.6818, 0.4546, 0.6818, 0.4243, 0.5909, 0.4546, 0.5909, 0.4546, 0.6363, 0.4243, 0.6363, 0.4243, 0.5454, 0.4546, 0.5454, 0.4546, 0.5909, 0.4243, 0.5909, 0.4546, 0.5454, 0.4849, 0.5454, 0.4849, 0.5909, 0.4546, 0.5909, 0.4243, 0.5, 0.4546, 0.5, 0.4546, 0.5454, 0.4243, 0.5454, 0.4243, 0.4546, 0.4546, 0.4546, 0.4546, 0.5, 0.4243, 0.5, 0.4546, 0.4546, 0.4849, 0.4546, 0.4849, 0.5, 0.4546, 0.5, 0.4243, 0.4091, 0.4546, 0.4091, 0.4546, 0.4546, 0.4243, 0.4546, 0.4243, 0.3637, 0.4546, 0.3637, 0.4546, 0.4091, 0.4243, 0.4091, 0.4546, 0.3637, 0.4849, 0.3637, 0.4849, 0.4091, 0.4546, 0.4091, 0.4243, 0.3182, 0.4546, 0.3182, 0.4546, 0.3637, 0.4243, 0.3637, 0.4243, 0.2728, 0.4546, 0.2728, 0.4546, 0.3182, 0.4243, 0.3182, 0.4546, 0.2728, 0.4849, 0.2728, 0.4849, 0.3182, 0.4546, 0.3182, 0.4243, 0.2273, 0.4546, 0.2273, 0.4546, 0.2728, 0.4243, 0.2728, 0.4243, 0.1819, 0.4546, 0.1819, 0.4546, 0.2273, 0.4243, 0.2273, 0.4546, 0.1819, 0.4849, 0.1819, 0.4849, 0.2273, 0.4546, 0.2273, 0.4243, 0.1364, 0.4546, 0.1364, 0.4546, 0.1819, 0.4243, 0.1819, 0.4243, 0.09098, 0.4546, 0.09098, 0.4546, 0.1364, 0.4243, 0.1364, 0.4546, 0.09098, 0.4849, 0.09098, 0.4849, 0.1364, 0.4546, 0.1364, 0.4243, 0.04553, 0.4546, 0.04553, 0.4546, 0.09098, 0.4243, 0.09098, 0.4243, 8.284e-05, 0.4546, 8.266e-05, 0.4546, 0.04553, 0.4243, 0.04553, 0.4546, 8.266e-05, 0.4849, 8.249e-05, 0.4849, 0.04553, 0.4546, 0.04553, 0.3637, 0.8636, 0.394, 0.8636, 0.394, 0.909, 0.3637, 0.909, 0.3637, 0.8181, 0.394, 0.8181, 0.394, 0.8636, 0.3637, 0.8636, 0.394, 0.8181, 0.4243, 0.8181, 0.4243, 0.8636, 0.394, 0.8636, 0.3637, 0.7727, 0.394, 0.7727, 0.394, 0.8181, 0.3637, 0.8181, 0.3637, 0.7272, 0.394, 0.7272, 0.394, 0.7727, 0.3637, 0.7727, 0.394, 0.7272, 0.4243, 0.7272, 0.4243, 0.7727, 0.394, 0.7727, 0.3637, 0.6818, 0.394, 0.6818, 0.394, 0.7272, 0.3637, 0.7272, 0.3637, 0.6363, 0.394, 0.6363, 0.394, 0.6818, 0.3637, 0.6818, 0.394, 0.6363, 0.4243, 0.6363, 0.4243, 0.6818, 0.394, 0.6818, 0.3637, 0.5909, 0.394, 0.5909, 0.394, 0.6363, 0.3637, 0.6363, 0.3637, 0.5454, 0.394, 0.5454, 0.394, 0.5909, 0.3637, 0.5909, 0.394, 0.5454, 0.4243, 0.5454, 0.4243, 0.5909, 0.394, 0.5909, 0.3637, 0.5, 0.394, 0.5, 0.394, 0.5454, 0.3637, 0.5454, 0.3637, 0.4546, 0.394, 0.4546, 0.394, 0.5, 0.3637, 0.5, 0.394, 0.4546, 0.4243, 0.4546, 0.4243, 0.5, 0.394, 0.5, 0.3637, 0.4091, 0.394, 0.4091, 0.394, 0.4546, 0.3637, 0.4546, 0.3637, 0.3637, 0.394, 0.3637, 0.394, 0.4091, 0.3637, 0.4091, 0.394, 0.3637, 0.4243, 0.3637, 0.4243, 0.4091, 0.394, 0.4091, 0.3637, 0.3182, 0.394, 0.3182, 0.394, 0.3637, 0.3637, 0.3637, 0.3637, 0.2728, 0.394, 0.2728, 0.394, 0.3182, 0.3637, 0.3182, 0.394, 0.2728, 0.4243, 0.2728, 0.4243, 0.3182, 0.394, 0.3182, 0.3637, 0.2273, 0.394, 0.2273, 0.394, 0.2728, 0.3637, 0.2728, 0.3637, 0.1819, 0.394, 0.1819, 0.394, 0.2273, 0.3637, 0.2273, 0.394, 0.1819, 0.4243, 0.1819, 0.4243, 0.2273, 0.394, 0.2273, 0.3637, 0.1364, 0.394, 0.1364, 0.394, 0.1819, 0.3637, 0.1819, 0.3637, 0.09098, 0.394, 0.09098, 0.394, 0.1364, 0.3637, 0.1364, 0.394, 0.09098, 0.4243, 0.09098, 0.4243, 0.1364, 0.394, 0.1364, 0.3637, 0.04553, 0.394, 0.04553, 0.394, 0.09098, 0.3637, 0.09098, 0.3637, 8.32e-05, 0.394, 8.298e-05, 0.394, 0.04553, 0.3637, 0.04553, 0.394, 8.298e-05, 0.4243, 8.284e-05, 0.4243, 0.04553, 0.394, 0.04553, 0.3031, 0.8636, 0.3334, 0.8636, 0.3334, 0.909, 0.3031, 0.909, 0.3031, 0.8181, 0.3334, 0.8181, 0.3334, 0.8636, 0.3031, 0.8636, 0.3334, 0.8181, 0.3637, 0.8181, 0.3637, 0.8636, 0.3334, 0.8636, 0.3031, 0.7727, 0.3334, 0.7727, 0.3334, 0.8181, 0.3031, 0.8181, 0.3031, 0.7272, 0.3334, 0.7272, 0.3334, 0.7727, 0.3031, 0.7727, 0.3334, 0.7272, 0.3637, 0.7272, 0.3637, 0.7727, 0.3334, 0.7727, 0.3031, 0.6818, 0.3334, 0.6818, 0.3334, 0.7272, 0.3031, 0.7272, 0.3031, 0.6363, 0.3334, 0.6363, 0.3334, 0.6818, 0.3031, 0.6818, 0.3334, 0.6363, 0.3637, 0.6363, 0.3637, 0.6818, 0.3334, 0.6818, 0.3031, 0.5909, 0.3334, 0.5909, 0.3334, 0.6363, 0.3031, 0.6363, 0.3031, 0.5454, 0.3334, 0.5454, 0.3334, 0.5909, 0.3031, 0.5909, 0.3334, 0.5454, 0.3637, 0.5454, 0.3637, 0.5909, 0.3334, 0.5909, 0.3031, 0.5, 0.3334, 0.5, 0.3334, 0.5454, 0.3031, 0.5454, 0.3031, 0.4546, 0.3334, 0.4546, 0.3334, 0.5, 0.3031, 0.5, 0.3334, 0.4546, 0.3637, 0.4546, 0.3637, 0.5, 0.3334, 0.5, 0.3031, 0.4091, 0.3334, 0.4091, 0.3334, 0.4546, 0.3031, 0.4546, 0.3031, 0.3637, 0.3334, 0.3637, 0.3334, 0.4091, 0.3031, 0.4091, 0.3334, 0.3637, 0.3637, 0.3637, 0.3637, 0.4091, 0.3334, 0.4091, 0.3031, 0.3182, 0.3334, 0.3182, 0.3334, 0.3637, 0.3031, 0.3637, 0.3031, 0.2728, 0.3334, 0.2728, 0.3334, 0.3182, 0.3031, 0.3182, 0.3334, 0.2728, 0.3637, 0.2728, 0.3637, 0.3182, 0.3334, 0.3182, 0.3031, 0.2273, 0.3334, 0.2273, 0.3334, 0.2728, 0.3031, 0.2728, 0.3031, 0.1819, 0.3334, 0.1819, 0.3334, 0.2273, 0.3031, 0.2273, 0.3334, 0.1819, 0.3637, 0.1819, 0.3637, 0.2273, 0.3334, 0.2273, 0.3031, 0.1364, 0.3334, 0.1364, 0.3334, 0.1819, 0.3031, 0.1819, 0.3031, 0.09098, 0.3334, 0.09098, 0.3334, 0.1364, 0.3031, 0.1364, 0.3334, 0.09098, 0.3637, 0.09098, 0.3637, 0.1364, 0.3334, 0.1364, 0.3031, 0.04553, 0.3334, 0.04553, 0.3334, 0.09098, 0.3031, 0.09098, 0.3031, 8.36e-05, 0.3334, 8.338e-05, 0.3334, 0.04553, 0.3031, 0.04553, 0.3334, 8.338e-05, 0.3637, 8.32e-05, 0.3637, 0.04553, 0.3334, 0.04553, 0.2425, 0.8636, 0.2728, 0.8636, 0.2728, 0.909, 0.2425, 0.909, 0.2425, 0.8181, 0.2728, 0.8181, 0.2728, 0.8636, 0.2425, 0.8636, 0.2728, 0.8181, 0.3031, 0.8181, 0.3031, 0.8636, 0.2728, 0.8636, 0.2425, 0.7727, 0.2728, 0.7727, 0.2728, 0.8181, 0.2425, 0.8181, 0.2425, 0.7272, 0.2728, 0.7272, 0.2728, 0.7727, 0.2425, 0.7727, 0.2728, 0.7272, 0.3031, 0.7272, 0.3031, 0.7727, 0.2728, 0.7727, 0.2425, 0.6818, 0.2728, 0.6818, 0.2728, 0.7272, 0.2425, 0.7272, 0.2425, 0.6363, 0.2728, 0.6363, 0.2728, 0.6818, 0.2425, 0.6818, 0.2728, 0.6363, 0.3031, 0.6363, 0.3031, 0.6818, 0.2728, 0.6818, 0.2425, 0.5909, 0.2728, 0.5909, 0.2728, 0.6363, 0.2425, 0.6363, 0.2425, 0.5454, 0.2728, 0.5454, 0.2728, 0.5909, 0.2425, 0.5909, 0.2728, 0.5454, 0.3031, 0.5454, 0.3031, 0.5909, 0.2728, 0.5909, 0.2425, 0.5, 0.2728, 0.5, 0.2728, 0.5454, 0.2425, 0.5454, 0.2425, 0.4546, 0.2728, 0.4546, 0.2728, 0.5, 0.2425, 0.5, 0.2728, 0.4546, 0.3031, 0.4546, 0.3031, 0.5, 0.2728, 0.5, 0.2425, 0.4091, 0.2728, 0.4091, 0.2728, 0.4546, 0.2425, 0.4546, 0.2425, 0.3637, 0.2728, 0.3637, 0.2728, 0.4091, 0.2425, 0.4091, 0.2728, 0.3637, 0.3031, 0.3637, 0.3031, 0.4091, 0.2728, 0.4091, 0.2425, 0.3182, 0.2728, 0.3182, 0.2728, 0.3637, 0.2425, 0.3637, 0.2425, 0.2728, 0.2728, 0.2728, 0.2728, 0.3182, 0.2425, 0.3182, 0.2728, 0.2728, 0.3031, 0.2728, 0.3031, 0.3182, 0.2728, 0.3182, 0.2425, 0.2273, 0.2728, 0.2273, 0.2728, 0.2728, 0.2425, 0.2728, 0.2425, 0.1819, 0.2728, 0.1819, 0.2728, 0.2273, 0.2425, 0.2273, 0.2728, 0.1819, 0.3031, 0.1819, 0.3031, 0.2273, 0.2728, 0.2273, 0.2425, 0.1364, 0.2728, 0.1364, 0.2728, 0.1819, 0.2425, 0.1819, 0.2425, 0.09098, 0.2728, 0.09098, 0.2728, 0.1364, 0.2425, 0.1364, 0.2728, 0.09098, 0.3031, 0.09098, 0.3031, 0.1364, 0.2728, 0.1364, 0.2425, 0.04553, 0.2728, 0.04553, 0.2728, 0.09098, 0.2425, 0.09098, 0.2425, 8.409e-05, 0.2728, 8.387e-05, 0.2728, 0.04553, 0.2425, 0.04553, 0.2728, 8.387e-05, 0.3031, 8.36e-05, 0.3031, 0.04553, 0.2728, 0.04553, 0.1819, 0.8636, 0.2122, 0.8636, 0.2122, 0.909, 0.1819, 0.909, 0.1819, 0.8181, 0.2122, 0.8181, 0.2122, 0.8636, 0.1819, 0.8636, 0.2122, 0.8181, 0.2425, 0.8181, 0.2425, 0.8636, 0.2122, 0.8636, 0.1819, 0.7727, 0.2122, 0.7727, 0.2122, 0.8181, 0.1819, 0.8181, 0.1819, 0.7272, 0.2122, 0.7272, 0.2122, 0.7727, 0.1819, 0.7727, 0.2122, 0.7272, 0.2425, 0.7272, 0.2425, 0.7727, 0.2122, 0.7727, 0.1819, 0.6818, 0.2122, 0.6818, 0.2122, 0.7272, 0.1819, 0.7272, 0.1819, 0.6363, 0.2122, 0.6363, 0.2122, 0.6818, 0.1819, 0.6818, 0.2122, 0.6363, 0.2425, 0.6363, 0.2425, 0.6818, 0.2122, 0.6818, 0.1819, 0.5909, 0.2122, 0.5909, 0.2122, 0.6363, 0.1819, 0.6363, 0.1819, 0.5454, 0.2122, 0.5454, 0.2122, 0.5909, 0.1819, 0.5909, 0.2122, 0.5454, 0.2425, 0.5454, 0.2425, 0.5909, 0.2122, 0.5909, 0.1819, 0.5, 0.2122, 0.5, 0.2122, 0.5454, 0.1819, 0.5454, 0.1819, 0.4546, 0.2122, 0.4546, 0.2122, 0.5, 0.1819, 0.5, 0.2122, 0.4546, 0.2425, 0.4546, 0.2425, 0.5, 0.2122, 0.5, 0.1819, 0.4091, 0.2122, 0.4091, 0.2122, 0.4546, 0.1819, 0.4546, 0.1819, 0.3637, 0.2122, 0.3637, 0.2122, 0.4091, 0.1819, 0.4091, 0.2122, 0.3637, 0.2425, 0.3637, 0.2425, 0.4091, 0.2122, 0.4091, 0.1819, 0.3182, 0.2122, 0.3182, 0.2122, 0.3637, 0.1819, 0.3637, 0.1819, 0.2728, 0.2122, 0.2728, 0.2122, 0.3182, 0.1819, 0.3182, 0.2122, 0.2728, 0.2425, 0.2728, 0.2425, 0.3182, 0.2122, 0.3182, 0.1819, 0.2273, 0.2122, 0.2273, 0.2122, 0.2728, 0.1819, 0.2728, 0.1819, 0.1819, 0.2122, 0.1819, 0.2122, 0.2273, 0.1819, 0.2273, 0.2122, 0.1819, 0.2425, 0.1819, 0.2425, 0.2273, 0.2122, 0.2273, 0.1819, 0.1364, 0.2122, 0.1364, 0.2122, 0.1819, 0.1819, 0.1819, 0.1819, 0.09098, 0.2122, 0.09098, 0.2122, 0.1364, 0.1819, 0.1364, 0.2122, 0.09098, 0.2425, 0.09098, 0.2425, 0.1364, 0.2122, 0.1364, 0.1819, 0.04553, 0.2122, 0.04553, 0.2122, 0.09098, 0.1819, 0.09098, 0.1819, 8.459e-05, 0.2122, 8.432e-05, 0.2122, 0.04553, 0.1819, 0.04553, 0.2122, 8.432e-05, 0.2425, 8.409e-05, 0.2425, 0.04553, 0.2122, 0.04553, 0.1213, 0.8636, 0.1516, 0.8636, 0.1516, 0.909, 0.1213, 0.909, 0.1213, 0.8181, 0.1516, 0.8181, 0.1516, 0.8636, 0.1213, 0.8636, 0.1516, 0.8181, 0.1819, 0.8181, 0.1819, 0.8636, 0.1516, 0.8636, 0.1213, 0.7727, 0.1516, 0.7727, 0.1516, 0.8181, 0.1213, 0.8181, 0.1213, 0.7272, 0.1516, 0.7272, 0.1516, 0.7727, 0.1213, 0.7727, 0.1516, 0.7272, 0.1819, 0.7272, 0.1819, 0.7727, 0.1516, 0.7727, 0.1213, 0.6818, 0.1516, 0.6818, 0.1516, 0.7272, 0.1213, 0.7272, 0.1213, 0.6363, 0.1516, 0.6363, 0.1516, 0.6818, 0.1213, 0.6818, 0.1516, 0.6363, 0.1819, 0.6363, 0.1819, 0.6818, 0.1516, 0.6818, 0.1213, 0.5909, 0.1516, 0.5909, 0.1516, 0.6363, 0.1213, 0.6363, 0.1213, 0.5454, 0.1516, 0.5454, 0.1516, 0.5909, 0.1213, 0.5909, 0.1516, 0.5454, 0.1819, 0.5454, 0.1819, 0.5909, 0.1516, 0.5909, 0.1213, 0.5, 0.1516, 0.5, 0.1516, 0.5454, 0.1213, 0.5454, 0.1213, 0.4546, 0.1516, 0.4546, 0.1516, 0.5, 0.1213, 0.5, 0.1516, 0.4546, 0.1819, 0.4546, 0.1819, 0.5, 0.1516, 0.5, 0.1213, 0.4091, 0.1516, 0.4091, 0.1516, 0.4546, 0.1213, 0.4546, 0.1213, 0.3637, 0.1516, 0.3637, 0.1516, 0.4091, 0.1213, 0.4091, 0.1516, 0.3637, 0.1819, 0.3637, 0.1819, 0.4091, 0.1516, 0.4091, 0.1213, 0.3182, 0.1516, 0.3182, 0.1516, 0.3637, 0.1213, 0.3637, 0.1213, 0.2728, 0.1516, 0.2728, 0.1516, 0.3182, 0.1213, 0.3182, 0.1516, 0.2728, 0.1819, 0.2728, 0.1819, 0.3182, 0.1516, 0.3182, 0.1213, 0.2273, 0.1516, 0.2273, 0.1516, 0.2728, 0.1213, 0.2728, 0.1213, 0.1819, 0.1516, 0.1819, 0.1516, 0.2273, 0.1213, 0.2273, 0.1516, 0.1819, 0.1819, 0.1819, 0.1819, 0.2273, 0.1516, 0.2273, 0.1213, 0.1364, 0.1516, 0.1364, 0.1516, 0.1819, 0.1213, 0.1819, 0.1213, 0.09098, 0.1516, 0.09098, 0.1516, 0.1364, 0.1213, 0.1364, 0.1516, 0.09098, 0.1819, 0.09098, 0.1819, 0.1364, 0.1516, 0.1364, 0.1213, 0.04553, 0.1516, 0.04553, 0.1516, 0.09098, 0.1213, 0.09098, 0.1213, 8.503e-05, 0.1516, 8.481e-05, 0.1516, 0.04553, 0.1213, 0.04553, 0.1516, 8.481e-05, 0.1819, 8.459e-05, 0.1819, 0.04553, 0.1516, 0.04553, 0.06068, 0.8636, 0.09098, 0.8636, 0.09098, 0.909, 0.06068, 0.909, 0.06068, 0.8181, 0.09098, 0.8181, 0.09098, 0.8636, 0.06068, 0.8636, 0.09098, 0.8181, 0.1213, 0.8181, 0.1213, 0.8636, 0.09098, 0.8636, 0.06068, 0.7727, 0.09098, 0.7727, 0.09098, 0.8181, 0.06068, 0.8181, 0.06068, 0.7272, 0.09098, 0.7272, 0.09098, 0.7727, 0.06068, 0.7727, 0.09098, 0.7272, 0.1213, 0.7272, 0.1213, 0.7727, 0.09098, 0.7727, 0.06068, 0.6818, 0.09098, 0.6818, 0.09098, 0.7272, 0.06068, 0.7272, 0.06068, 0.6363, 0.09098, 0.6363, 0.09098, 0.6818, 0.06068, 0.6818, 0.09098, 0.6363, 0.1213, 0.6363, 0.1213, 0.6818, 0.09098, 0.6818, 0.06068, 0.5909, 0.09098, 0.5909, 0.09098, 0.6363, 0.06068, 0.6363, 0.06068, 0.5454, 0.09098, 0.5454, 0.09098, 0.5909, 0.06068, 0.5909, 0.09098, 0.5454, 0.1213, 0.5454, 0.1213, 0.5909, 0.09098, 0.5909, 0.06068, 0.5, 0.09098, 0.5, 0.09098, 0.5454, 0.06068, 0.5454, 0.06068, 0.4546, 0.09098, 0.4546, 0.09098, 0.5, 0.06068, 0.5, 0.09098, 0.4546, 0.1213, 0.4546, 0.1213, 0.5, 0.09098, 0.5, 0.06068, 0.4091, 0.09098, 0.4091, 0.09098, 0.4546, 0.06068, 0.4546, 0.06068, 0.3637, 0.09098, 0.3637, 0.09098, 0.4091, 0.06068, 0.4091, 0.09098, 0.3637, 0.1213, 0.3637, 0.1213, 0.4091, 0.09098, 0.4091, 0.06068, 0.3182, 0.09098, 0.3182, 0.09098, 0.3637, 0.06068, 0.3637, 0.06068, 0.2728, 0.09098, 0.2728, 0.09098, 0.3182, 0.06068, 0.3182, 0.09098, 0.2728, 0.1213, 0.2728, 0.1213, 0.3182, 0.09098, 0.3182, 0.06068, 0.2273, 0.09098, 0.2273, 0.09098, 0.2728, 0.06068, 0.2728, 0.06068, 0.1819, 0.09098, 0.1819, 0.09098, 0.2273, 0.06068, 0.2273, 0.09098, 0.1819, 0.1213, 0.1819, 0.1213, 0.2273, 0.09098, 0.2273, 0.06068, 0.1364, 0.09098, 0.1364, 0.09098, 0.1819, 0.06068, 0.1819, 0.06068, 0.09098, 0.09098, 0.09098, 0.09098, 0.1364, 0.06068, 0.1364, 0.09098, 0.09098, 0.1213, 0.09098, 0.1213, 0.1364, 0.09098, 0.1364, 0.06068, 0.04553, 0.09098, 0.04553, 0.09098, 0.09098, 0.06068, 0.09098, 0.06068, 8.561e-05, 0.09098, 8.53e-05, 0.09098, 0.04553, 0.06068, 0.04553, 0.09098, 8.53e-05, 0.1213, 8.503e-05, 0.1213, 0.04553, 0.09098, 0.04553, 8.477e-05, 0.8636, 0.03038, 0.8636, 0.03038, 0.909, 8.49e-05, 0.909, 8.465e-05, 0.8181, 0.03038, 0.8181, 0.03038, 0.8636, 8.477e-05, 0.8636, 0.03038, 0.8181, 0.06068, 0.8181, 0.06068, 0.8636, 0.03038, 0.8636, 8.452e-05, 0.7727, 0.03038, 0.7727, 0.03038, 0.8181, 8.465e-05, 0.8181, 8.439e-05, 0.7272, 0.03038, 0.7272, 0.03038, 0.7727, 8.452e-05, 0.7727, 0.03038, 0.7272, 0.06068, 0.7272, 0.06068, 0.7727, 0.03038, 0.7727, 8.425e-05, 0.6818, 0.03038, 0.6818, 0.03038, 0.7272, 8.439e-05, 0.7272, 8.409e-05, 0.6363, 0.03038, 0.6363, 0.03038, 0.6818, 8.425e-05, 0.6818, 0.03038, 0.6363, 0.06068, 0.6363, 0.06068, 0.6818, 0.03038, 0.6818, 8.396e-05, 0.5909, 0.03038, 0.5909, 0.03038, 0.6363, 8.409e-05, 0.6363, 8.38e-05, 0.5454, 0.03038, 0.5454, 0.03038, 0.5909, 8.396e-05, 0.5909, 0.03038, 0.5454, 0.06068, 0.5454, 0.06068, 0.5909, 0.03038, 0.5909, 8.363e-05, 0.5, 0.03038, 0.5, 0.03038, 0.5454, 8.38e-05, 0.5454, 8.347e-05, 0.4546, 0.03038, 0.4546, 0.03038, 0.5, 8.363e-05, 0.5, 0.03038, 0.4546, 0.06068, 0.4546, 0.06068, 0.5, 0.03038, 0.5, 8.331e-05, 0.4091, 0.03038, 0.4091, 0.03038, 0.4546, 8.347e-05, 0.4546, 8.311e-05, 0.3637, 0.03038, 0.3637, 0.03038, 0.4091, 8.331e-05, 0.4091, 0.03038, 0.3637, 0.06068, 0.3637, 0.06068, 0.4091, 0.03038, 0.4091, 8.295e-05, 0.3182, 0.03038, 0.3182, 0.03038, 0.3637, 8.311e-05, 0.3637, 8.278e-05, 0.2728, 0.03038, 0.2728, 0.03038, 0.3182, 8.295e-05, 0.3182, 0.03038, 0.2728, 0.06068, 0.2728, 0.06068, 0.3182, 0.03038, 0.3182, 8.26e-05, 0.2273, 0.03038, 0.2273, 0.03038, 0.2728, 8.278e-05, 0.2728, 8.24e-05, 0.1819, 0.03038, 0.1819, 0.03038, 0.2273, 8.26e-05, 0.2273, 0.03038, 0.1819, 0.06068, 0.1819, 0.06068, 0.2273, 0.03038, 0.2273, 8.222e-05, 0.1364, 0.03038, 0.1364, 0.03038, 0.1819, 8.24e-05, 0.1819, 8.204e-05, 0.09098, 0.03038, 0.09098, 0.03038, 0.1364, 8.222e-05, 0.1364, 0.03038, 0.09098, 0.06068, 0.09098, 0.06068, 0.1364, 0.03038, 0.1364, 8.186e-05, 0.04553, 0.03038, 0.04553, 0.03038, 0.09098, 8.204e-05, 0.09098, 8.164e-05, 8.615e-05, 0.03038, 8.584e-05, 0.03038, 0.04553, 8.186e-05, 0.04553, 0.03038, 8.584e-05, 0.06068, 8.561e-05, 0.06068, 0.04553, 0.03038, 0.04553, 0.5454, 0.9545, 0.5757, 0.9545, 0.5757, 0.9999, 0.5454, 0.9999, 0.5454, 0.909, 0.5757, 0.909, 0.5757, 0.9545, 0.5454, 0.9545, 0.5757, 0.909, 0.606, 0.909, 0.606, 0.9545, 0.5757, 0.9545, 0.4849, 0.9545, 0.5151, 0.9545, 0.5151, 0.9999, 0.4849, 0.9999, 0.4849, 0.909, 0.5151, 0.909, 0.5151, 0.9545, 0.4849, 0.9545, 0.5151, 0.909, 0.5454, 0.909, 0.5454, 0.9545, 0.5151, 0.9545, 0.4243, 0.9545, 0.4546, 0.9545, 0.4546, 0.9999, 0.4243, 0.9999, 0.4243, 0.909, 0.4546, 0.909, 0.4546, 0.9545, 0.4243, 0.9545, 0.4546, 0.909, 0.4849, 0.909, 0.4849, 0.9545, 0.4546, 0.9545, 0.3637, 0.9545, 0.394, 0.9545, 0.394, 0.9999, 0.3637, 0.9999, 0.3637, 0.909, 0.394, 0.909, 0.394, 0.9545, 0.3637, 0.9545, 0.394, 0.909, 0.4243, 0.909, 0.4243, 0.9545, 0.394, 0.9545, 0.3031, 0.9545, 0.3334, 0.9545, 0.3334, 0.9999, 0.3031, 0.9999, 0.3031, 0.909, 0.3334, 0.909, 0.3334, 0.9545, 0.3031, 0.9545, 0.3334, 0.909, 0.3637, 0.909, 0.3637, 0.9545, 0.3334, 0.9545, 0.2425, 0.9545, 0.2728, 0.9545, 0.2728, 0.9999, 0.2425, 0.9999, 0.2425, 0.909, 0.2728, 0.909, 0.2728, 0.9545, 0.2425, 0.9545, 0.2728, 0.909, 0.3031, 0.909, 0.3031, 0.9545, 0.2728, 0.9545, 0.1819, 0.9545, 0.2122, 0.9545, 0.2122, 0.9999, 0.1819, 0.9999, 0.1819, 0.909, 0.2122, 0.909, 0.2122, 0.9545, 0.1819, 0.9545, 0.2122, 0.909, 0.2425, 0.909, 0.2425, 0.9545, 0.2122, 0.9545, 0.1213, 0.9545, 0.1516, 0.9545, 0.1516, 0.9999, 0.1213, 0.9999, 0.1213, 0.909, 0.1516, 0.909, 0.1516, 0.9545, 0.1213, 0.9545, 0.1516, 0.909, 0.1819, 0.909, 0.1819, 0.9545, 0.1516, 0.9545, 0.06068, 0.9545, 0.09098, 0.9545, 0.09098, 0.9999, 0.06068, 0.9999, 0.06068, 0.909, 0.09098, 0.909, 0.09098, 0.9545, 0.06068, 0.9545, 0.09098, 0.909, 0.1213, 0.909, 0.1213, 0.9545, 0.09098, 0.9545, 8.501e-05, 0.9545, 0.03038, 0.9545, 0.03038, 0.9999, 8.51e-05, 0.9999, 8.49e-05, 0.909, 0.03038, 0.909, 0.03038, 0.9545, 8.501e-05, 0.9545, 0.03038, 0.909, 0.06068, 0.909, 0.06068, 0.9545, 0.03038, 0.9545, 0.606, 0.9545, 0.6363, 0.9545, 0.6363, 0.9999, 0.606, 0.9999, 0.606, 0.909, 0.6363, 0.909, 0.6363, 0.9545, 0.606, 0.9545, 0.6363, 0.909, 0.6666, 0.909, 0.6666, 0.9545, 0.6363, 0.9545])
me_plane_001.materials.append(mat_ground)
me_plane_001.use_remesh_preserve_volume = False
me_plane_001.use_remesh_preserve_attributes = False
me_plane_001.use_mirror_vertex_groups = False
me_plane_001.update()
me_grid = bpy.data.meshes.new('Grid')
me_grid.from_pydata([(-1.0, -1.0, 0.0), (-0.7778, -1.0, 0.0), (-0.5556, -1.0, 0.0), (-0.3333, -1.0, 0.0), (-0.1111, -1.0, 0.0), (0.1111, -1.0, 0.0), (0.3333, -1.0, 0.0), (0.5556, -1.0, 0.0), (0.7778, -1.0, 0.0), (1.0, -1.0, 0.0), (-1.0, -0.7778, 0.0), (-0.7778, -0.7778, 0.0), (-0.5556, -0.7778, 0.0), (-0.3333, -0.7778, 0.0), (-0.1111, -0.7778, 0.0), (0.1111, -0.7778, 0.0), (0.3333, -0.7778, 0.0), (0.5556, -0.7778, 0.0), (0.7778, -0.7778, 0.0), (1.0, -0.7778, 0.0), (-1.0, -0.5556, 0.0), (-0.7778, -0.5556, 0.0), (-0.5556, -0.5556, 0.0), (-0.3333, -0.5556, 0.0), (-0.1111, -0.5556, 0.0), (0.1111, -0.5556, 0.0), (0.3333, -0.5556, 0.0), (0.5556, -0.5556, 0.0), (0.7778, -0.5556, 0.0), (1.0, -0.5556, 0.0), (-1.0, -0.3333, 0.0), (-0.7778, -0.3333, 0.0), (-0.5556, -0.3333, 0.0), (-0.3333, -0.3333, 0.0), (-0.1111, -0.3333, 0.0), (0.1111, -0.3333, 0.0), (0.3333, -0.3333, 0.0), (0.5556, -0.3333, 0.0), (0.7778, -0.3333, 0.0), (1.0, -0.3333, 0.0), (-1.0, -0.1111, 0.0), (-0.7778, -0.1111, 0.0), (-0.5556, -0.1111, 0.0), (-0.3333, -0.1111, 0.0), (-0.1111, -0.1111, 0.0), (0.1111, -0.1111, 0.0), (0.3333, -0.1111, 0.0), (0.5556, -0.1111, 0.0), (0.7778, -0.1111, 0.0), (1.0, -0.1111, 0.0), (-1.0, 0.1111, 0.0), (-0.7778, 0.1111, 0.0), (-0.5556, 0.1111, 0.0), (-0.3333, 0.1111, 0.0), (-0.1111, 0.1111, 0.0), (0.1111, 0.1111, 0.0), (0.3333, 0.1111, 0.0), (0.5556, 0.1111, 0.0), (0.7778, 0.1111, 0.0), (1.0, 0.1111, 0.0), (-1.0, 0.3333, 0.0), (-0.7778, 0.3333, 0.0), (-0.5556, 0.3333, 0.0), (-0.3333, 0.3333, 0.0), (-0.1111, 0.3333, 0.0), (0.1111, 0.3333, 0.0), (0.3333, 0.3333, 0.0), (0.5556, 0.3333, 0.0), (0.7778, 0.3333, 0.0), (1.0, 0.3333, 0.0), (-1.0, 0.5556, 0.0), (-0.7778, 0.5556, 0.0), (-0.5556, 0.5556, 0.0), (-0.3333, 0.5556, 0.0), (-0.1111, 0.5556, 0.0), (0.1111, 0.5556, 0.0), (0.3333, 0.5556, 0.0), (0.5556, 0.5556, 0.0), (0.7778, 0.5556, 0.0), (1.0, 0.5556, 0.0), (-1.0, 0.7778, 0.0), (-0.7778, 0.7778, 0.0), (-0.5556, 0.7778, 0.0), (-0.3333, 0.7778, 0.0), (-0.1111, 0.7778, 0.0), (0.1111, 0.7778, 0.0), (0.3333, 0.7778, 0.0), (0.5556, 0.7778, 0.0), (0.7778, 0.7778, 0.0), (1.0, 0.7778, 0.0), (-1.0, 1.0, 0.0), (-0.7778, 1.0, 0.0), (-0.5556, 1.0, 0.0), (-0.3333, 1.0, 0.0), (-0.1111, 1.0, 0.0), (0.1111, 1.0, 0.0), (0.3333, 1.0, 0.0), (0.5556, 1.0, 0.0), (0.7778, 1.0, 0.0), (1.0, 1.0, 0.0)], [], [(0, 1, 11, 10), (1, 2, 12, 11), (2, 3, 13, 12), (3, 4, 14, 13), (4, 5, 15, 14), (5, 6, 16, 15), (6, 7, 17, 16), (7, 8, 18, 17), (8, 9, 19, 18), (10, 11, 21, 20), (11, 12, 22, 21), (12, 13, 23, 22), (13, 14, 24, 23), (14, 15, 25, 24), (15, 16, 26, 25), (16, 17, 27, 26), (17, 18, 28, 27), (18, 19, 29, 28), (20, 21, 31, 30), (21, 22, 32, 31), (22, 23, 33, 32), (23, 24, 34, 33), (24, 25, 35, 34), (25, 26, 36, 35), (26, 27, 37, 36), (27, 28, 38, 37), (28, 29, 39, 38), (30, 31, 41, 40), (31, 32, 42, 41), (32, 33, 43, 42), (33, 34, 44, 43), (34, 35, 45, 44), (35, 36, 46, 45), (36, 37, 47, 46), (37, 38, 48, 47), (38, 39, 49, 48), (40, 41, 51, 50), (41, 42, 52, 51), (42, 43, 53, 52), (43, 44, 54, 53), (44, 45, 55, 54), (45, 46, 56, 55), (46, 47, 57, 56), (47, 48, 58, 57), (48, 49, 59, 58), (50, 51, 61, 60), (51, 52, 62, 61), (52, 53, 63, 62), (53, 54, 64, 63), (54, 55, 65, 64), (55, 56, 66, 65), (56, 57, 67, 66), (57, 58, 68, 67), (58, 59, 69, 68), (60, 61, 71, 70), (61, 62, 72, 71), (62, 63, 73, 72), (63, 64, 74, 73), (64, 65, 75, 74), (65, 66, 76, 75), (66, 67, 77, 76), (67, 68, 78, 77), (68, 69, 79, 78), (70, 71, 81, 80), (71, 72, 82, 81), (72, 73, 83, 82), (73, 74, 84, 83), (74, 75, 85, 84), (75, 76, 86, 85), (76, 77, 87, 86), (77, 78, 88, 87), (78, 79, 89, 88), (80, 81, 91, 90), (81, 82, 92, 91), (82, 83, 93, 92), (83, 84, 94, 93), (84, 85, 95, 94), (85, 86, 96, 95), (86, 87, 97, 96), (87, 88, 98, 97), (88, 89, 99, 98)])
me_grid.materials.append(mat_ground_001)
me_grid.use_remesh_preserve_volume = False
me_grid.use_remesh_preserve_attributes = False
me_grid.use_mirror_vertex_groups = False
me_grid.update()

# ---- objects
ob_area = bpy.data.objects.new('Area', light_area_001)
ob_plane = bpy.data.objects.new('Plane', me_plane_001)
ob_sun = bpy.data.objects.new('Sun', light_sun)
ob_grid = bpy.data.objects.new('Grid', me_grid)
ob_camera = bpy.data.objects.new('Camera', cam_camera)

# ---- transforms, parenting, visibility, modifiers, constraints
ob_area.location = (0.0, 6.0, 7.0)
ob_area.rotation_euler = (-0.8292, -0.1836, -0.3898)
ob_area.lineart.crease_threshold = 0.0
ob_plane.location = (0.0, 0.0, 0.0)
ob_plane.scale = (4.5, 4.5, 4.5)
ob_plane.lineart.crease_threshold = 0.0
_m = ob_plane.modifiers.new('Displace', 'DISPLACE')
ob_sun.location = (-11.0, 0.0, 10.0)
ob_sun.rotation_euler = (0.1997, -0.69, -0.5853)
ob_sun.hide_viewport = True
ob_sun.lineart.crease_threshold = 0.0
ob_grid.location = (22.17, 44.2, 12.8)
ob_grid.lineart.crease_threshold = 0.0
ob_camera.location = (7.481, -6.508, 5.344)
ob_camera.rotation_euler = (1.109, 0.0, 0.8149)
ob_camera.lock_rotations_4d = False
ob_camera.empty_display_type = 'ARROWS'
ob_camera.color = (0.0, 0.0, 0.0, 0.0)
ob_camera.display_type = 'WIRE'
ob_camera.lineart.crease_threshold = 0.0

# ---- collection membership
col_collection_1.objects.link(ob_area)
col_collection_1.objects.link(ob_plane)
col_collection_1.objects.link(ob_sun)
col_collection_1.objects.link(ob_grid)
col_collection_1.objects.link(ob_camera)

# ---- scene / render settings (as saved in the file)
scene.camera = ob_camera
scene.frame_start = 1; scene.frame_end = 250; scene.frame_set(1)
scene.render.engine = 'CYCLES'
scene.render.resolution_percentage = 50
scene.render.dither_intensity = 0.0
scene.cycles.use_denoising = False
scene.cycles.samples = 128
scene.cycles.sampling_pattern = 'TABULATED_SOBOL'
scene.cycles.light_sampling_threshold = 0.0
scene.cycles.use_adaptive_sampling = False
scene.cycles.use_light_tree = False
scene.cycles.blur_glossy = 0.0
scene.cycles.volume_max_steps = 10
scene.cycles.sample_clamp_indirect = 0.0
scene.view_settings.view_transform = 'Standard'
bpy.context.view_layer.update()

